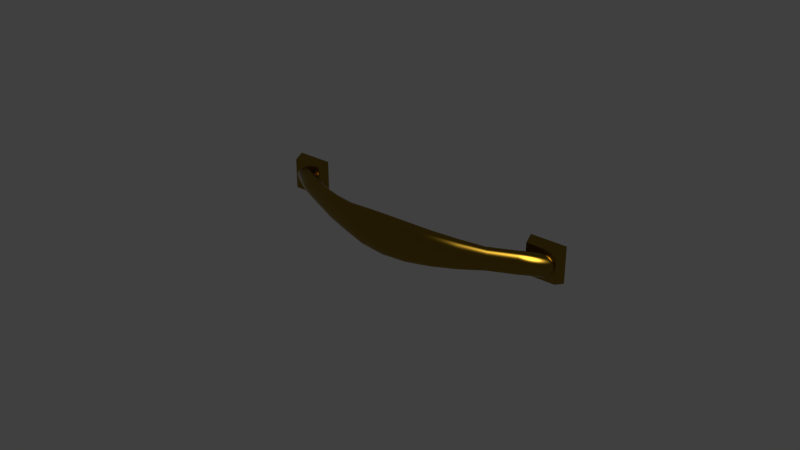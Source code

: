 # Source: 110.93.461.blend  (saved by Blender 2.78.0; exported with 4.5.12 LTS)
import bpy
from mathutils import Matrix  # noqa: F401  (used for matrix-valued properties, if any)

bpy.ops.wm.read_factory_settings(use_empty=True)
scene = bpy.context.scene
scene.name = 'Scene'

# ---- collections
col_collection_1 = bpy.data.collections.new('Collection 1'); scene.collection.children.link(col_collection_1)

# ---- materials (node trees are filled in below, after node groups)
mat_antique_satin_brass = bpy.data.materials.new('Antique Satin Brass')
mat_antique_satin_brass.alpha_threshold = 0.0
mat_antique_satin_brass.diffuse_color = (0.2582, 0.2582, 0.016, 1.0)
mat_antique_satin_brass.roughness = 0.5
mat_antique_satin_brass.line_color = (0.0, 0.0, 0.0, 1.0)

# ---- node groups
ng_specularreflexion = bpy.data.node_groups.new('SpecularReflexion', 'ShaderNodeTree')
_s = ng_specularreflexion.interface.new_socket(name='Shader', in_out='OUTPUT', socket_type='NodeSocketShader')
_s = ng_specularreflexion.interface.new_socket(name='Shader', in_out='INPUT', socket_type='NodeSocketShader')
_s = ng_specularreflexion.interface.new_socket(name='Fac', in_out='INPUT', socket_type='NodeSocketFloat')
_s.default_value = 0.03
_s.min_value = 0.0
_s.max_value = 1.0
_s = ng_specularreflexion.interface.new_socket(name='ColorSpec', in_out='INPUT', socket_type='NodeSocketColor')
_s.default_value = (0.8, 0.8, 0.8, 1.0)
_s = ng_specularreflexion.interface.new_socket(name='RoughReflex', in_out='INPUT', socket_type='NodeSocketFloat')
_s.default_value = 0.01
_s.min_value = 0.0
_s.max_value = 1.0
_N = ng_specularreflexion.nodes; _L = ng_specularreflexion.links
n0 = _N.new('ShaderNodeBsdfAnisotropic'); n0.name = 'Glossy BSDF.002'; n0.location = (-104, -59)
n0.width = 175
n0.distribution = 'BECKMANN'
n1 = _N.new('ShaderNodeMixShader'); n1.name = 'Mix Shader.001'; n1.location = (101, 59)
n1.width = 128
n2 = _N.new('NodeGroupOutput'); n2.name = 'Group Output'; n2.location = (299, 48)
n2.width = 118
n3 = _N.new('NodeGroupInput'); n3.name = 'Group Input'; n3.location = (-322, 47)
n4 = _N.new('ShaderNodeMath'); n4.name = 'Math'; n4.location = (0, 0)
n4.operation = 'POWER'
_L.new(n1.outputs[0], n2.inputs[0])
_L.new(n0.outputs[0], n1.inputs[2])
_L.new(n3.outputs[0], n1.inputs[1])
_L.new(n3.outputs[2], n0.inputs[0])
_L.new(n3.outputs[1], n1.inputs[0])
_L.new(n3.outputs[3], n4.inputs[0])
_L.new(n4.outputs[0], n0.inputs[1])
n2.is_active_output = True
ng_contrastglossy = bpy.data.node_groups.new('ContrastGlossy', 'ShaderNodeTree')
_s = ng_contrastglossy.interface.new_socket(name='Shader', in_out='OUTPUT', socket_type='NodeSocketShader')
_s = ng_contrastglossy.interface.new_socket(name='MixFactor', in_out='INPUT', socket_type='NodeSocketFloat')
_s.default_value = 0.5
_s.min_value = 0.0
_s.max_value = 1.0
_s = ng_contrastglossy.interface.new_socket(name='BaseColor', in_out='INPUT', socket_type='NodeSocketColor')
_s.default_value = (0.5, 0.5, 0.5, 1.0)
_N = ng_contrastglossy.nodes; _L = ng_contrastglossy.links
n0 = _N.new('ShaderNodeMath'); n0.name = 'Add'; n0.location = (-15, 244)
n0.width = 130
n0.inputs[0].default_value = 0.1
n1 = _N.new('ShaderNodeBsdfAnisotropic'); n1.name = 'Glossy BSDF'; n1.location = (212, 75)
n1.width = 167
n1.distribution = 'BECKMANN'
n2 = _N.new('ShaderNodeMath'); n2.name = 'Add.001'; n2.location = (-174, 244)
n2.width = 128
n2.operation = 'MULTIPLY'
n2.inputs[1].default_value = 0.2
n3 = _N.new('ShaderNodeBrightContrast'); n3.name = 'Bright/Contrast'; n3.location = (-249, -22)
n3.inputs[1].default_value = -0.2
n4 = _N.new('ShaderNodeBrightContrast'); n4.name = 'Bright/Contrast.001'; n4.location = (-249, -142)
n4.width = 142
n4.inputs[1].default_value = 0.5
n5 = _N.new('ShaderNodeFresnel'); n5.name = 'Fresnel'; n5.location = (-415, 217)
n5.width = 150
n5.inputs[0].default_value = 2.0
n6 = _N.new('NodeGroupOutput'); n6.name = 'Group Output'; n6.location = (596, 139)
n7 = _N.new('ShaderNodeMix'); n7.name = 'Mix.001'; n7.location = (21, -123)
n7.width = 100
n7.data_type = 'RGBA'
n8 = _N.new('ShaderNodeMix'); n8.name = 'Mix'; n8.location = (21, 61)
n8.width = 100
n8.data_type = 'RGBA'
n9 = _N.new('ShaderNodeBsdfAnisotropic'); n9.name = 'Glossy BSDF.001'; n9.location = (214, -95)
n9.width = 165
n9.distribution = 'BECKMANN'
n10 = _N.new('ShaderNodeMixShader'); n10.name = 'Mix Shader'; n10.location = (431, 155)
n10.width = 131
n11 = _N.new('NodeGroupInput'); n11.name = 'Group Input'; n11.location = (-713, 79)
n12 = _N.new('ShaderNodeMath'); n12.name = 'Math'; n12.location = (0, 0)
n12.operation = 'POWER'
n13 = _N.new('ShaderNodeMath'); n13.name = 'Math.001'; n13.location = (0, 0)
n13.operation = 'POWER'
_L.new(n1.outputs[0], n10.inputs[1])
_L.new(n3.outputs[0], n8.inputs[6])
_L.new(n10.outputs[0], n6.inputs[0])
_L.new(n11.outputs[0], n10.inputs[0])
_L.new(n8.outputs[2], n1.inputs[0])
_L.new(n7.outputs[2], n9.inputs[0])
_L.new(n4.outputs[0], n7.inputs[7])
_L.new(n3.outputs[0], n7.inputs[6])
_L.new(n2.outputs[0], n0.inputs[1])
_L.new(n5.outputs[0], n8.inputs[0])
_L.new(n5.outputs[0], n7.inputs[0])
_L.new(n5.outputs[0], n2.inputs[0])
_L.new(n9.outputs[0], n10.inputs[2])
_L.new(n11.outputs[1], n3.inputs[0])
_L.new(n11.outputs[1], n4.inputs[0])
_L.new(n11.outputs[1], n8.inputs[7])
_L.new(n0.outputs[0], n12.inputs[0])
_L.new(n12.outputs[0], n1.inputs[1])
_L.new(n0.outputs[0], n13.inputs[0])
_L.new(n13.outputs[0], n9.inputs[1])
n6.is_active_output = True

# ---- material node trees
mat_antique_satin_brass.use_nodes = True; mat_antique_satin_brass.node_tree.nodes.clear()
_N = mat_antique_satin_brass.node_tree.nodes; _L = mat_antique_satin_brass.node_tree.links
n0 = _N.new('ShaderNodeOutputMaterial'); n0.name = 'Material Output'; n0.location = (325, 69)
n0.width = 147
n1 = _N.new('ShaderNodeLayerWeight'); n1.name = 'Layer Weight'; n1.location = (-305, 45)
n1.width = 150
n2 = _N.new('ShaderNodeFresnel'); n2.name = 'Fresnel'; n2.location = (-461, 39)
n2.width = 135
n2.inputs[0].default_value = 1.45
n3 = _N.new('ShaderNodeGroup'); n3.name = 'NodeGroup'; n3.location = (102, 75)
n3.width = 188
n3.node_tree = ng_specularreflexion
n3.inputs[1].default_value = 0.05
n3.inputs[2].default_value = (0.8, 0.7851, 0.08124, 1.0)
n3.inputs[3].default_value = 0.08
n4 = _N.new('ShaderNodeGroup'); n4.name = 'NodeGroup.001'; n4.location = (-114, 31)
n4.width = 179
n4.node_tree = ng_contrastglossy
n5 = _N.new('ShaderNodeRGB'); n5.name = 'RGB'; n5.location = (-311, -81)
n5.outputs[0].default_value = (0.448, 0.3306, 0.1313, 1.0)
_L.new(n3.outputs[0], n0.inputs[0])
_L.new(n4.outputs[0], n3.inputs[0])
_L.new(n2.outputs[0], n1.inputs[0])
_L.new(n1.outputs[1], n4.inputs[0])
_L.new(n5.outputs[0], n4.inputs[1])
n0.is_active_output = True

# ---- world
world_world = bpy.data.worlds.new('World'); scene.world = world_world
world_world.color = (0.05088, 0.05088, 0.05088)
world_world.use_sun_shadow = False
world_world.sun_shadow_jitter_overblur = 0.0
world_world.cycles.sampling_method = 'NONE'
world_world.cycles.sample_map_resolution = 256

# ---- meshes
me_mesh = bpy.data.meshes.new('Mesh')
me_mesh.from_pydata([(-0.0762, -0.01148, -2.919e-10), (-0.06371, -0.02125, -1.847e-08), (-0.06369, -0.02122, 0.0008614), (-0.07617, -0.01145, 0.0008614), (-0.07617, -0.01145, -0.0008614), (-0.06369, -0.02122, -0.0008615), (-0.05115, -0.02988, -3.343e-08), (-0.05113, -0.02985, 0.0008614), (-0.07615, -0.01143, 0.001023), (-0.06361, -0.02113, 0.001688), (-0.07599, -0.01143, 0.001688), (-0.07599, -0.01143, -0.001688), (-0.06361, -0.02113, -0.001688), (-0.07615, -0.01143, -0.001023), (-0.05113, -0.02985, -0.0008615), (-0.03884, -0.03763, -4.646e-08), (-0.03882, -0.03759, 0.001007), (-0.05106, -0.02976, 0.001688), (-0.06348, -0.02099, 0.002471), (-0.07568, -0.01143, 0.002471), (-0.07568, -0.01143, -0.002471), (-0.06348, -0.02099, -0.002471), (-0.05106, -0.02976, -0.001688), (-0.03882, -0.03759, -0.001007), (-0.02622, -0.04369, -5.634e-08), (-0.0262, -0.04364, 0.001154), (-0.03875, -0.03747, 0.001972), (-0.05095, -0.02961, 0.002471), (-0.06331, -0.0208, 0.003204), (-0.07525, -0.01143, 0.003205), (-0.07525, -0.01143, -0.003205), (-0.06331, -0.0208, -0.003205), (-0.05095, -0.02961, -0.002471), (-0.03875, -0.03747, -0.001973), (-0.0262, -0.04364, -0.001154), (-0.01338, -0.0485, -6.421e-08), (-0.01337, -0.04843, 0.001423), (-0.02615, -0.0435, 0.00226), (-0.03865, -0.03729, 0.002888), (-0.0508, -0.02941, 0.003204), (-0.0631, -0.02057, 0.00388), (-0.07472, -0.01143, 0.00388), (-0.07472, -0.01143, -0.00388), (-0.0631, -0.02057, -0.00388), (-0.0508, -0.02941, -0.003205), (-0.03865, -0.03729, -0.002888), (-0.02615, -0.0435, -0.00226), (-0.01337, -0.04843, -0.001424), (8.006e-09, -0.05027, -6.71e-08), (8.154e-09, -0.0502, 0.00153), (-0.01333, -0.04825, 0.002789), (-0.02607, -0.04328, 0.003309), (-0.03851, -0.03704, 0.003745), (-0.05062, -0.02916, 0.00388), (-0.06285, -0.02029, 0.00449), (-0.0741, -0.01143, 0.00449), (-0.0741, -0.01143, -0.00449), (-0.06285, -0.02029, -0.00449), (-0.05062, -0.02916, -0.00388), (-0.03851, -0.03704, -0.003745), (-0.02607, -0.04328, -0.003309), (-0.01333, -0.04825, -0.002789), (8.085e-09, -0.0502, -0.00153), (0.01343, -0.04881, -6.495e-08), (0.01342, -0.04874, 0.001488), (8.288e-09, -0.05, 0.002997), (-0.01328, -0.04796, 0.004084), (-0.02596, -0.04298, 0.004291), (-0.03834, -0.03674, 0.004534), (-0.0504, -0.02887, 0.00449), (-0.06256, -0.01998, 0.005027), (-0.07339, -0.01144, 0.005027), (-0.07339, -0.01144, -0.005027), (-0.06256, -0.01998, -0.005027), (-0.0504, -0.02887, -0.00449), (-0.02596, -0.04298, -0.004291), (-0.01328, -0.04796, -0.004084), (7.791e-09, -0.05, -0.002997), (0.01342, -0.04874, -0.001489), (0.0265, -0.04445, -5.809e-08), (0.02648, -0.0444, 0.001322), (0.01339, -0.04855, 0.002916), (8.166e-09, -0.04968, 0.004389), (-0.01321, -0.04756, 0.005295), (-0.02582, -0.04261, 0.005196), (-0.03814, -0.03637, 0.005247), (-0.05016, -0.02854, 0.005027), (-0.06224, -0.01964, 0.005483), (-0.07261, -0.01144, 0.005483), (-0.07261, -0.01144, -0.005483), (-0.06224, -0.01964, -0.005483), (-0.05016, -0.02854, -0.005027), (-0.03834, -0.03674, -0.004535), (-0.01321, -0.04756, -0.005296), (7.606e-09, -0.04968, -0.004389), (0.01339, -0.04855, -0.002916), (0.02648, -0.0444, -0.001322), (0.03908, -0.03807, -4.757e-08), (0.03906, -0.03802, 0.00111), (0.02642, -0.04424, 0.00259), (0.01333, -0.04825, 0.00427), (8.031e-09, -0.04924, 0.005691), (-0.01312, -0.04707, 0.006411), (-0.02566, -0.04217, 0.006012), (-0.03791, -0.03596, 0.005875), (-0.04989, -0.02817, 0.005483), (-0.0619, -0.01926, 0.005851), (-0.07175, -0.01145, 0.005851), (-0.07175, -0.01145, -0.005851), (-0.0619, -0.01926, -0.005851), (-0.04989, -0.02817, -0.005483), (-0.03814, -0.03637, -0.005247), (-0.02582, -0.04261, -0.005196), (-0.01312, -0.04707, -0.006412), (7.411e-09, -0.04924, -0.005691), (0.01333, -0.04825, -0.00427), (0.02642, -0.04424, -0.00259), (0.03906, -0.03802, -0.00111), (0.05115, -0.02988, -3.364e-08), (0.05113, -0.02985, 0.0008614), (0.03899, -0.0379, 0.002174), (0.02633, -0.04398, 0.003792), (0.01326, -0.04783, 0.005537), (8.033e-09, -0.0487, 0.00689), (-0.01302, -0.0465, 0.007419), (-0.02547, -0.04167, 0.006731), (-0.03765, -0.0355, 0.006408), (-0.04959, -0.02777, 0.005851), (-0.06154, -0.01886, 0.006123), (-0.07084, -0.01146, 0.006123), (-0.07084, -0.01146, -0.006123), (-0.06154, -0.01886, -0.006123), (-0.04959, -0.02777, -0.005851), (-0.03791, -0.03596, -0.005875), (-0.02566, -0.04217, -0.006012), (7.54e-09, -0.0487, -0.00689), (0.01326, -0.04783, -0.005537), (0.02633, -0.04398, -0.003793), (0.03899, -0.0379, -0.002174), (0.05113, -0.02985, -0.0008615), (0.06371, -0.02125, -1.871e-08), (0.06369, -0.02122, 0.0008614), (0.05106, -0.02976, 0.001688), (0.03887, -0.0377, 0.003183), (0.0262, -0.04364, 0.004918), (0.01317, -0.04732, 0.006704), (8.021e-09, -0.04807, 0.007973), (-0.0129, -0.04584, 0.008306), (-0.02527, -0.04112, 0.007342), (-0.03738, -0.035, 0.006838), (-0.04928, -0.02734, 0.006123), (-0.06115, -0.01844, 0.006292), (-0.06989, -0.01147, 0.006292), (-0.06989, -0.01147, -0.006292), (-0.06115, -0.01844, -0.006292), (-0.04928, -0.02734, -0.006123), (-0.03738, -0.035, -0.006838), (-0.03765, -0.0355, -0.006408), (-0.01302, -0.0465, -0.007419), (7.178e-09, -0.04807, -0.007974), (0.01317, -0.04732, -0.006704), (0.0262, -0.04364, -0.004918), (0.03887, -0.0377, -0.003184), (0.05106, -0.02976, -0.001688), (0.06369, -0.02122, -0.0008615), (0.0762, -0.01148, -5.633e-10), (0.07617, -0.01145, 0.0008614), (0.06361, -0.02113, 0.001688), (0.05095, -0.02961, 0.002471), (0.03872, -0.03742, 0.004128), (0.02604, -0.04321, 0.005954), (0.01306, -0.04672, 0.007758), (7.76e-09, -0.04735, 0.008927), (-0.01277, -0.04511, 0.00906), (-0.02505, -0.04051, 0.007835), (-0.03708, -0.03447, 0.007156), (-0.04894, -0.02689, 0.006292), (-0.06075, -0.018, 0.00635), (-0.06889, -0.01149, 0.00635), (-0.06889, -0.01149, -0.00635), (-0.06075, -0.018, -0.00635), (-0.04894, -0.02689, -0.006292), (-0.03708, -0.03447, -0.007156), (-0.02527, -0.04112, -0.007342), (-0.02547, -0.04167, -0.006731), (-0.0129, -0.04584, -0.008307), (7.054e-09, -0.04735, -0.008927), (0.01306, -0.04672, -0.007758), (0.02604, -0.04321, -0.005954), (0.03872, -0.03742, -0.004128), (0.05095, -0.02961, -0.002471), (0.06361, -0.02113, -0.001688), (0.07617, -0.01145, -0.0008614), (0.07599, -0.01143, 0.001688), (0.07615, -0.01143, 0.001023), (0.06348, -0.02099, 0.002471), (0.0508, -0.02941, 0.003204), (0.03853, -0.03709, 0.004998), (0.02586, -0.04271, 0.00689), (0.01293, -0.04603, 0.008685), (7.968e-09, -0.04656, 0.009737), (-0.01263, -0.04433, 0.009668), (-0.02481, -0.03986, 0.0082), (-0.03677, -0.03391, 0.007354), (-0.0486, -0.02642, 0.00635), (-0.06034, -0.01756, 0.006292), (-0.06789, -0.01151, 0.006292), (-0.06789, -0.01151, -0.006292), (-0.06034, -0.01756, -0.006292), (-0.0486, -0.02642, -0.00635), (-0.03677, -0.03391, -0.007354), (-0.02481, -0.03986, -0.0082), (-0.02505, -0.04051, -0.007835), (-0.01277, -0.04511, -0.00906), (6.925e-09, -0.04656, -0.009737), (0.01293, -0.04603, -0.008685), (0.02586, -0.04271, -0.00689), (0.0508, -0.02941, -0.003205), (0.06348, -0.02099, -0.002471), (0.07615, -0.01143, -0.001023), (0.07599, -0.01143, -0.001688), (0.07568, -0.01143, 0.002471), (0.06331, -0.0208, 0.003204), (0.05062, -0.02916, 0.00388), (0.03831, -0.03669, 0.005784), (0.02564, -0.04214, 0.007714), (0.0128, -0.04527, 0.009474), (7.533e-09, -0.04569, 0.01039), (-0.01248, -0.04348, 0.01012), (-0.02456, -0.03918, 0.008426), (-0.03645, -0.03332, 0.007421), (-0.04825, -0.02595, 0.006292), (-0.05996, -0.01714, 0.006123), (-0.06693, -0.01153, 0.006123), (-0.06693, -0.01153, -0.006123), (-0.05996, -0.01714, -0.006123), (-0.04825, -0.02595, -0.006292), (-0.03645, -0.03332, -0.007421), (-0.02456, -0.03918, -0.008426), (-0.01248, -0.04348, -0.01012), (-0.01263, -0.04433, -0.009669), (6.46e-09, -0.04569, -0.01039), (0.0128, -0.04527, -0.009474), (0.03853, -0.03709, -0.004998), (0.06331, -0.0208, -0.003205), (0.07568, -0.01143, -0.002471), (0.07525, -0.01143, 0.003205), (0.0631, -0.02057, 0.00388), (0.0504, -0.02887, 0.00449), (0.03806, -0.03623, 0.006475), (0.02541, -0.04151, 0.008414), (0.01265, -0.04445, 0.01011), (7.57e-09, -0.04477, 0.01087), (-0.01232, -0.04259, 0.0104), (-0.0243, -0.03846, 0.008503), (-0.03612, -0.03273, 0.007354), (-0.04792, -0.0255, 0.006123), (-0.05959, -0.01674, 0.005851), (-0.06602, -0.01156, 0.005851), (-0.06602, -0.01156, -0.005851), (-0.05959, -0.01674, -0.005851), (-0.04792, -0.0255, -0.006123), (-0.03612, -0.03273, -0.007354), (-0.0243, -0.03846, -0.008503), (-0.01232, -0.04259, -0.0104), (6.475e-09, -0.04477, -0.01087), (0.01265, -0.04445, -0.01011), (0.02541, -0.04151, -0.008414), (0.02564, -0.04214, -0.007714), (0.03831, -0.03669, -0.005784), (0.05062, -0.02916, -0.00388), (0.0631, -0.02057, -0.00388), (0.07525, -0.01143, -0.003205), (0.07472, -0.01143, 0.00388), (0.06285, -0.02029, 0.00449), (0.05016, -0.02854, 0.005027), (0.03778, -0.03572, 0.007063), (0.02516, -0.04081, 0.008979), (0.01249, -0.04357, 0.01058), (7.236e-09, -0.04379, 0.01117), (-0.01215, -0.04167, 0.01049), (-0.02404, -0.03775, 0.008426), (-0.03581, -0.03217, 0.007156), (-0.0476, -0.02508, 0.005851), (-0.05925, -0.01637, 0.005483), (-0.06516, -0.01158, 0.005483), (-0.06516, -0.01158, -0.005483), (-0.05925, -0.01637, -0.005483), (-0.0476, -0.02508, -0.005851), (-0.03581, -0.03217, -0.007156), (-0.02404, -0.03775, -0.008426), (-0.01215, -0.04167, -0.01049), (6.248e-09, -0.04379, -0.01117), (0.01249, -0.04357, -0.01058), (0.02516, -0.04081, -0.008979), (0.03806, -0.03623, -0.006475), (0.0504, -0.02887, -0.00449), (0.06285, -0.02029, -0.00449), (0.07472, -0.01143, -0.00388), (0.0741, -0.01143, 0.00449), (0.06256, -0.01998, 0.005027), (0.04989, -0.02817, 0.005483), (0.03747, -0.03517, 0.007537), (0.02488, -0.04007, 0.009397), (0.01232, -0.04264, 0.01087), (7.014e-09, -0.04278, 0.01128), (-0.01198, -0.04074, 0.0104), (-0.02379, -0.03706, 0.0082), (-0.03552, -0.03164, 0.006838), (-0.04731, -0.02468, 0.005483), (-0.05893, -0.01602, 0.005027), (-0.06438, -0.01161, 0.005027), (-0.06438, -0.01161, -0.005027), (-0.05893, -0.01602, -0.005027), (-0.04731, -0.02468, -0.005483), (-0.03552, -0.03164, -0.006838), (-0.02379, -0.03706, -0.0082), (-0.01198, -0.04074, -0.0104), (6.021e-09, -0.04278, -0.01128), (0.01232, -0.04264, -0.01087), (0.02488, -0.04007, -0.009397), (0.03778, -0.03572, -0.007063), (0.05016, -0.02854, -0.005027), (0.06256, -0.01998, -0.005027), (0.0741, -0.01143, -0.00449), (0.07339, -0.01144, 0.005027), (0.06224, -0.01964, 0.005483), (0.04959, -0.02777, 0.005851), (0.03715, -0.03459, 0.007888), (0.0246, -0.03928, 0.009656), (0.01215, -0.04167, 0.01097), (6.787e-09, -0.04176, 0.01117), (-0.01182, -0.03985, 0.01012), (-0.02355, -0.03641, 0.007835), (-0.03524, -0.03114, 0.006408), (-0.04704, -0.02431, 0.005027), (-0.05865, -0.01572, 0.00449), (-0.06367, -0.01163, 0.00449), (-0.06367, -0.01163, -0.00449), (-0.05865, -0.01572, -0.00449), (-0.04704, -0.02431, -0.005027), (-0.02355, -0.03641, -0.007835), (-0.01182, -0.03985, -0.01012), (5.799e-09, -0.04176, -0.01117), (0.01215, -0.04167, -0.01097), (0.0246, -0.03928, -0.009656), (0.03715, -0.03459, -0.007888), (0.03747, -0.03517, -0.007537), (0.04989, -0.02817, -0.005483), (0.06224, -0.01964, -0.005483), (0.07339, -0.01144, -0.005027), (0.07261, -0.01144, 0.005483), (0.0619, -0.01926, 0.005851), (0.04928, -0.02734, 0.006123), (0.03681, -0.03397, 0.008105), (0.0243, -0.03846, 0.009745), (0.01198, -0.0407, 0.01087), (6.56e-09, -0.04079, 0.01087), (-0.01167, -0.03901, 0.009668), (-0.02333, -0.0358, 0.007342), (-0.03499, -0.03068, 0.005875), (-0.04679, -0.02398, 0.00449), (-0.0584, -0.01544, 0.00388), (-0.06305, -0.01166, 0.00388), (-0.06305, -0.01166, -0.00388), (-0.0584, -0.01544, -0.00388), (-0.03524, -0.03114, -0.006408), (-0.01167, -0.03901, -0.009669), (5.465e-09, -0.04079, -0.01087), (0.01198, -0.0407, -0.01087), (0.0243, -0.03846, -0.009745), (0.03681, -0.03397, -0.008105), (0.04928, -0.02734, -0.006123), (0.04959, -0.02777, -0.005851), (0.0619, -0.01926, -0.005851), (0.07261, -0.01144, -0.005483), (0.07175, -0.01145, 0.005851), (0.06154, -0.01886, 0.006123), (0.04894, -0.02689, 0.006292), (0.03645, -0.03332, 0.00818), (0.024, -0.03764, 0.009656), (0.01181, -0.03977, 0.01058), (6.575e-09, -0.03986, 0.01039), (-0.01153, -0.03822, 0.00906), (-0.02312, -0.03524, 0.006731), (-0.03476, -0.03026, 0.005247), (-0.04658, -0.02369, 0.00388), (-0.05818, -0.01521, 0.003204), (-0.06252, -0.01168, 0.003205), (-0.06252, -0.01168, -0.003205), (-0.05818, -0.01521, -0.003205), (-0.04679, -0.02398, -0.00449), (-0.03499, -0.03068, -0.005875), (-0.02333, -0.0358, -0.007342), (-0.01153, -0.03822, -0.00906), (5.502e-09, -0.03986, -0.01039), (0.01181, -0.03977, -0.01058), (0.024, -0.03764, -0.009656), (0.03645, -0.03332, -0.00818), (0.04894, -0.02689, -0.006292), (0.06154, -0.01886, -0.006123), (0.07175, -0.01145, -0.005851), (0.07084, -0.01146, 0.006123), (0.06115, -0.01844, 0.006292), (0.0486, -0.02642, 0.00635), (0.03609, -0.03267, 0.008105), (0.02371, -0.03686, 0.009397), (0.01165, -0.03889, 0.01011), (6.11e-09, -0.039, 0.009737), (-0.0114, -0.03749, 0.008306), (-0.02294, -0.03473, 0.006012), (-0.03456, -0.0299, 0.004534), (-0.04639, -0.02345, 0.003204), (-0.05801, -0.01503, 0.002471), (-0.06209, -0.01169, 0.002471), (-0.06209, -0.01169, -0.002471), (-0.05801, -0.01503, -0.002471), (-0.04658, -0.02369, -0.00388), (-0.02312, -0.03524, -0.006731), (5.067e-09, -0.039, -0.009737), (0.01165, -0.03889, -0.01011), (0.02371, -0.03686, -0.009397), (0.03609, -0.03267, -0.008105), (0.0486, -0.02642, -0.00635), (0.06115, -0.01844, -0.006292), (0.07084, -0.01146, -0.006123), (0.06989, -0.01147, 0.006292), (0.06075, -0.018, 0.00635), (0.04825, -0.02595, 0.006292), (0.03575, -0.03205, 0.007888), (0.02344, -0.03611, 0.008979), (0.0115, -0.03806, 0.009474), (5.98e-09, -0.0382, 0.008927), (-0.01128, -0.03683, 0.007419), (-0.02278, -0.03428, 0.005196), (-0.03438, -0.02959, 0.003745), (-0.04624, -0.02325, 0.002471), (-0.05788, -0.01489, 0.001688), (-0.06178, -0.01171, 0.001688), (-0.06178, -0.01171, -0.001688), (-0.05788, -0.01489, -0.001688), (-0.04624, -0.02325, -0.002471), (-0.04639, -0.02345, -0.003205), (-0.03476, -0.03026, -0.005247), (-0.0114, -0.03749, -0.008306), (5.275e-09, -0.0382, -0.008927), (0.0115, -0.03806, -0.009474), (0.02344, -0.03611, -0.008979), (0.03575, -0.03205, -0.007888), (0.04825, -0.02595, -0.006292), (0.06075, -0.018, -0.00635), (0.06989, -0.01147, -0.006292), (0.06889, -0.01149, 0.00635), (0.06034, -0.01756, 0.006292), (0.04792, -0.0255, 0.006123), (0.03542, -0.03146, 0.007537), (0.02319, -0.03541, 0.008414), (0.01137, -0.0373, 0.008685), (5.856e-09, -0.03748, 0.007973), (-0.01118, -0.03626, 0.006411), (-0.02264, -0.0339, 0.004291), (-0.03425, -0.02934, 0.002888), (-0.04613, -0.0231, 0.001688), (-0.05781, -0.0148, 0.0008614), (-0.06158, -0.01172, 0.0008614), (-0.06158, -0.01172, -0.0008614), (-0.05781, -0.0148, -0.0008614), (-0.04613, -0.0231, -0.001688), (-0.03438, -0.02959, -0.003745), (-0.03456, -0.0299, -0.004535), (-0.02294, -0.03473, -0.006012), (-0.01128, -0.03683, -0.007419), (5.013e-09, -0.03748, -0.007974), (0.01137, -0.0373, -0.008685), (0.02319, -0.03541, -0.008414), (0.03542, -0.03146, -0.007537), (0.04792, -0.0255, -0.006123), (0.06034, -0.01756, -0.006292), (0.06889, -0.01149, -0.00635), (0.06789, -0.01151, 0.006292), (0.05996, -0.01714, 0.006123), (0.0476, -0.02508, 0.005851), (0.03512, -0.03091, 0.007063), (0.02295, -0.03477, 0.007714), (0.01124, -0.03661, 0.007758), (5.495e-09, -0.03685, 0.00689), (-0.01109, -0.03576, 0.005295), (-0.02253, -0.0336, 0.003309), (-0.03414, -0.02916, 0.001972), (-0.04607, -0.02301, 0.0008614), (-0.05778, -0.01477, -5.205e-09), (-0.06151, -0.01172, 2.207e-10), (-0.04607, -0.02301, -0.0008615), (-0.03414, -0.02916, -0.001973), (-0.03425, -0.02934, -0.002888), (-0.01118, -0.03626, -0.006412), (5.002e-09, -0.03685, -0.00689), (0.01124, -0.03661, -0.007758), (0.0476, -0.02508, -0.005851), (0.05996, -0.01714, -0.006123), (0.06789, -0.01151, -0.006292), (0.06693, -0.01153, 0.006123), (0.05959, -0.01674, 0.005851), (0.04731, -0.02468, 0.005483), (0.03484, -0.03041, 0.006475), (0.02274, -0.03419, 0.00689), (0.01113, -0.03601, 0.006704), (5.624e-09, -0.03631, 0.005691), (-0.01102, -0.03537, 0.004084), (-0.02244, -0.03337, 0.00226), (-0.03408, -0.02904, 0.001007), (-0.04604, -0.02298, -1.915e-08), (-0.03408, -0.02904, -0.001007), (-0.02244, -0.03337, -0.00226), (-0.02253, -0.0336, -0.003309), (-0.02264, -0.0339, -0.004291), (-0.02278, -0.03428, -0.005196), (-0.01109, -0.03576, -0.005296), (5.004e-09, -0.03631, -0.005691), (0.01113, -0.03601, -0.006704), (0.02295, -0.03477, -0.007714), (0.03512, -0.03091, -0.007063), (0.05959, -0.01674, -0.005851), (0.06693, -0.01153, -0.006123), (0.06602, -0.01156, 0.005851), (0.05925, -0.01637, 0.005483), (0.04704, -0.02431, 0.005027), (0.03459, -0.02995, 0.005784), (0.02255, -0.03367, 0.005954), (0.01104, -0.0355, 0.005537), (5.429e-09, -0.03588, 0.004389), (-0.01097, -0.03508, 0.002789), (-0.02239, -0.03323, 0.001154), (-0.03406, -0.029, -2.861e-08), (-0.02239, -0.03323, -0.001154), (-0.01097, -0.03508, -0.002789), (-0.01102, -0.03537, -0.004084), (4.869e-09, -0.03588, -0.004389), (0.01104, -0.0355, -0.005537), (0.02274, -0.03419, -0.00689), (0.04731, -0.02468, -0.005483), (0.05925, -0.01637, -0.005483), (0.06602, -0.01156, -0.005851), (0.06516, -0.01158, 0.005483), (0.05893, -0.01602, 0.005027), (0.04679, -0.02398, 0.00449), (0.03436, -0.02955, 0.004998), (0.0224, -0.03324, 0.004918), (0.01097, -0.03508, 0.00427), (5.244e-09, -0.03555, 0.002997), (-0.01093, -0.03489, 0.001424), (-0.02238, -0.03318, -3.474e-08), (-0.01093, -0.03489, -0.001424), (4.747e-09, -0.03555, -0.002997), (0.01097, -0.03508, -0.00427), (0.02255, -0.03367, -0.005954), (0.03484, -0.03041, -0.006475), (0.04704, -0.02431, -0.005027), (0.05893, -0.01602, -0.005027), (0.06516, -0.01158, -0.005483), (0.06438, -0.01161, 0.005027), (0.05865, -0.01572, 0.00449), (0.04658, -0.02369, 0.00388), (0.03417, -0.02921, 0.004128), (0.02227, -0.03289, 0.003792), (0.01091, -0.03477, 0.002916), (4.95e-09, -0.03536, 0.00153), (-0.01092, -0.03483, -3.656e-08), (4.88e-09, -0.03536, -0.00153), (0.01091, -0.03477, -0.002916), (0.02227, -0.03289, -0.003792), (0.0224, -0.03324, -0.004918), (0.03459, -0.02995, -0.005784), (0.04679, -0.02398, -0.00449), (0.06438, -0.01161, -0.005027), (0.06367, -0.01163, 0.00449), (0.0584, -0.01544, 0.00388), (0.04639, -0.02345, 0.003204), (0.03402, -0.02893, 0.003183), (0.02217, -0.03263, 0.00259), (0.01088, -0.03458, 0.001488), (5.029e-09, -0.03529, -3.694e-08), (0.01088, -0.03458, -0.001489), (0.02217, -0.03263, -0.00259), (0.03417, -0.02921, -0.004128), (0.03436, -0.02955, -0.004998), (0.05865, -0.01572, -0.00449), (0.06367, -0.01163, -0.00449), (0.06305, -0.01166, 0.00388), (0.05818, -0.01521, 0.003204), (0.04624, -0.02325, 0.002471), (0.03391, -0.02873, 0.002174), (0.02212, -0.03247, 0.001322), (0.01087, -0.03452, -3.584e-08), (0.02212, -0.03247, -0.001322), (0.03391, -0.02873, -0.002174), (0.03402, -0.02893, -0.003184), (0.04658, -0.02369, -0.00388), (0.0584, -0.01544, -0.00388), (0.06305, -0.01166, -0.00388), (0.06252, -0.01168, 0.003205), (0.05801, -0.01503, 0.002471), (0.04613, -0.0231, 0.001688), (0.03384, -0.0286, 0.00111), (0.0221, -0.03242, -3.3e-08), (0.03384, -0.0286, -0.00111), (0.04613, -0.0231, -0.001688), (0.04624, -0.02325, -0.002471), (0.04639, -0.02345, -0.003205), (0.05818, -0.01521, -0.003205), (0.06252, -0.01168, -0.003205), (0.06209, -0.01169, 0.002471), (0.05788, -0.01489, 0.001688), (0.04607, -0.02301, 0.0008614), (0.03381, -0.02856, -2.748e-08), (0.04607, -0.02301, -0.0008615), (0.05788, -0.01489, -0.001688), (0.05801, -0.01503, -0.002471), (0.06209, -0.01169, -0.002471), (0.06178, -0.01171, 0.001688), (0.05781, -0.0148, 0.0008614), (0.04604, -0.02298, -1.894e-08), (0.05781, -0.0148, -0.0008614), (0.06178, -0.01171, -0.001688), (0.06158, -0.01172, 0.0008614), (0.05778, -0.01477, -4.965e-09), (0.06158, -0.01172, -0.0008614), (0.06151, -0.01172, 4.704e-10), (0.0762, -0.005346, -5.633e-10), (0.07617, -0.005318, 0.0008614), (0.07617, -0.005318, -0.0008614), (0.07599, -0.005302, 0.001688), (0.07615, -0.005302, 0.001023), (0.07615, -0.005302, -0.001023), (0.07599, -0.005302, -0.001688), (0.07568, -0.005302, 0.002471), (0.07568, -0.005302, -0.002471), (0.07525, -0.005302, 0.003205), (0.07525, -0.005302, -0.003205), (0.07472, -0.005302, 0.00388), (0.07472, -0.005302, -0.00388), (0.0741, -0.005303, 0.00449), (0.0741, -0.005303, -0.00449), (0.07339, -0.005304, 0.005027), (0.07339, -0.005304, -0.005027), (0.07261, -0.005308, 0.005483), (0.07261, -0.005308, -0.005483), (0.07175, -0.005315, 0.005851), (0.07175, -0.005315, -0.005851), (0.07084, -0.005325, 0.006123), (0.07084, -0.005325, -0.006123), (0.06989, -0.005339, 0.006292), (0.06989, -0.005339, -0.006292), (0.06889, -0.005356, 0.00635), (0.06889, -0.005356, -0.00635), (0.06789, -0.005377, 0.006292), (0.06789, -0.005377, -0.006292), (0.06693, -0.0054, 0.006123), (0.06693, -0.0054, -0.006123), (0.06602, -0.005425, 0.005851), (0.06602, -0.005425, -0.005851), (0.06516, -0.00545, 0.005483), (0.06516, -0.00545, -0.005483), (0.06438, -0.005476, 0.005027), (0.06438, -0.005476, -0.005027), (0.06367, -0.005501, 0.00449), (0.06367, -0.005501, -0.00449), (0.06305, -0.005524, 0.00388), (0.06305, -0.005524, -0.00388), (0.06252, -0.005546, 0.003205), (0.06252, -0.005546, -0.003205), (0.06209, -0.005563, 0.002471), (0.06209, -0.005563, -0.002471), (0.06178, -0.005576, 0.001688), (0.06178, -0.005576, -0.001688), (0.06158, -0.005585, 0.0008614), (0.06158, -0.005585, -0.0008614), (0.06151, -0.005588, 4.704e-10), (-0.0762, -0.005347, -2.919e-10), (-0.07617, -0.005319, 0.0008614), (-0.07617, -0.005319, -0.0008614), (-0.07615, -0.005303, 0.001023), (-0.07599, -0.005303, 0.001688), (-0.07599, -0.005303, -0.001688), (-0.07615, -0.005303, -0.001023), (-0.07568, -0.005303, 0.002471), (-0.07568, -0.005303, -0.002471), (-0.07525, -0.005303, 0.003205), (-0.07525, -0.005303, -0.003205), (-0.07472, -0.005303, 0.00388), (-0.07472, -0.005303, -0.00388), (-0.0741, -0.005303, 0.00449), (-0.0741, -0.005303, -0.00449), (-0.07339, -0.005305, 0.005027), (-0.07339, -0.005305, -0.005027), (-0.07261, -0.005309, 0.005483), (-0.07261, -0.005309, -0.005483), (-0.07175, -0.005316, 0.005851), (-0.07175, -0.005316, -0.005851), (-0.07084, -0.005326, 0.006123), (-0.07084, -0.005326, -0.006123), (-0.06989, -0.00534, 0.006292), (-0.06989, -0.00534, -0.006292), (-0.06889, -0.005357, 0.00635), (-0.06889, -0.005357, -0.00635), (-0.06789, -0.005378, 0.006292), (-0.06789, -0.005378, -0.006292), (-0.06693, -0.005401, 0.006123), (-0.06693, -0.005401, -0.006123), (-0.06602, -0.005425, 0.005851), (-0.06602, -0.005425, -0.005851), (-0.06516, -0.005451, 0.005483), (-0.06516, -0.005451, -0.005483), (-0.06438, -0.005477, 0.005027), (-0.06438, -0.005477, -0.005027), (-0.06367, -0.005502, 0.00449), (-0.06367, -0.005502, -0.00449), (-0.06305, -0.005525, 0.00388), (-0.06305, -0.005525, -0.00388), (-0.06252, -0.005546, 0.003205), (-0.06252, -0.005546, -0.003205), (-0.06209, -0.005564, 0.002471), (-0.06209, -0.005564, -0.002471), (-0.06178, -0.005577, 0.001688), (-0.06178, -0.005577, -0.001688), (-0.06158, -0.005586, 0.0008614), (-0.06158, -0.005586, -0.0008614), (-0.06151, -0.005589, 2.207e-10), (0.06147, -0.008535, -0.008867), (0.06147, -0.008535, 0.008337), (0.06003, -3.943e-05, -0.01045), (0.06003, -3.943e-05, 0.009922), (0.07705, -0.008535, -0.008867), (0.07705, -0.008535, 0.008337), (0.07849, -3.943e-05, -0.01045), (0.07849, -3.943e-05, 0.009922), (-0.0788, -0.008535, -0.008867), (-0.0788, -0.008535, 0.008337), (-0.08024, -3.943e-05, -0.01045), (-0.08024, -3.943e-05, 0.009922), (-0.06322, -0.008535, -0.008867), (-0.06322, -0.008535, 0.008337), (-0.06178, -3.943e-05, -0.01045), (-0.06178, -3.943e-05, 0.009922)], [], [(0, 1, 2, 3), (4, 5, 1, 0), (1, 6, 7, 2), (8, 3, 2, 9, 10), (11, 12, 5, 4, 13), (5, 14, 6, 1), (6, 15, 16, 7), (2, 7, 17, 9), (10, 9, 18, 19), (20, 21, 12, 11), (12, 22, 14, 5), (14, 23, 15, 6), (15, 24, 25, 16), (7, 16, 26, 17), (9, 17, 27, 18), (19, 18, 28, 29), (30, 31, 21, 20), (21, 32, 22, 12), (22, 33, 23, 14), (23, 34, 24, 15), (24, 35, 36, 25), (16, 25, 37, 26), (17, 26, 38, 27), (18, 27, 39, 28), (29, 28, 40, 41), (42, 43, 31, 30), (31, 44, 32, 21), (32, 45, 33, 22), (33, 46, 34, 23), (34, 47, 35, 24), (35, 48, 49, 36), (25, 36, 50, 37), (26, 37, 51, 38), (27, 38, 52, 39), (28, 39, 53, 40), (41, 40, 54, 55), (56, 57, 43, 42), (43, 58, 44, 31), (44, 59, 45, 32), (45, 60, 46, 33), (46, 61, 47, 34), (47, 62, 48, 35), (48, 63, 64, 49), (36, 49, 65, 50), (37, 50, 66, 51), (38, 51, 67, 52), (52, 68, 53, 39), (40, 53, 69, 54), (55, 54, 70, 71), (72, 73, 57, 56), (57, 74, 58, 43), (44, 58, 92, 59), (59, 75, 60, 45), (60, 76, 61, 46), (61, 77, 62, 47), (62, 78, 63, 48), (63, 79, 80, 64), (49, 64, 81, 65), (50, 65, 82, 66), (51, 66, 83, 67), (67, 84, 68, 52), (68, 85, 69, 53), (54, 69, 86, 70), (71, 70, 87, 88), (89, 90, 73, 72), (73, 91, 74, 57), (58, 74, 111, 92), (59, 92, 112, 75), (75, 93, 76, 60), (76, 94, 77, 61), (77, 95, 78, 62), (78, 96, 79, 63), (79, 97, 98, 80), (64, 80, 99, 81), (65, 81, 100, 82), (66, 82, 101, 83), (67, 83, 102, 84), (84, 103, 85, 68), (85, 104, 86, 69), (70, 86, 105, 87), (88, 87, 106, 107), (108, 109, 90, 89), (90, 110, 91, 73), (74, 91, 133, 111), (112, 113, 93, 75), (93, 114, 94, 76), (94, 115, 95, 77), (95, 116, 96, 78), (96, 117, 97, 79), (97, 118, 119, 98), (80, 98, 120, 99), (81, 99, 121, 100), (82, 100, 122, 101), (83, 101, 123, 102), (102, 124, 103, 84), (104, 85, 103, 125), (104, 126, 105, 86), (87, 105, 127, 106), (107, 106, 128, 129), (130, 131, 109, 108), (109, 132, 110, 90), (91, 110, 157, 133), (92, 111, 134, 112), (112, 134, 158, 113), (113, 135, 114, 93), (114, 136, 115, 94), (115, 137, 116, 95), (116, 138, 117, 96), (117, 139, 118, 97), (118, 140, 141, 119), (98, 119, 142, 120), (99, 120, 143, 121), (100, 121, 144, 122), (101, 122, 145, 123), (102, 123, 146, 124), (124, 147, 125, 103), (125, 148, 126, 104), (105, 126, 149, 127), (106, 127, 150, 128), (129, 128, 151, 152), (153, 154, 131, 130), (131, 155, 132, 109), (132, 156, 157, 110), (111, 133, 184, 134), (158, 159, 135, 113), (135, 160, 136, 114), (136, 161, 137, 115), (137, 162, 138, 116), (138, 163, 139, 117), (139, 164, 140, 118), (140, 165, 166, 141), (119, 141, 167, 142), (120, 142, 168, 143), (143, 169, 144, 121), (122, 144, 170, 145), (123, 145, 171, 146), (124, 146, 172, 147), (125, 147, 173, 148), (148, 174, 149, 126), (127, 149, 175, 150), (128, 150, 176, 151), (152, 151, 177, 178), (179, 180, 154, 153), (154, 181, 155, 131), (155, 182, 156, 132), (157, 156, 212, 183), (133, 157, 183, 184), (134, 184, 185, 158), (185, 186, 159, 158), (159, 187, 160, 135), (160, 188, 161, 136), (161, 189, 162, 137), (162, 190, 163, 138), (163, 191, 164, 139), (164, 192, 165, 140), (193, 167, 141, 166, 194), (142, 167, 195, 168), (143, 168, 196, 169), (169, 197, 170, 144), (145, 170, 198, 171), (146, 171, 199, 172), (147, 172, 200, 173), (148, 173, 201, 174), (149, 174, 202, 175), (150, 175, 203, 176), (151, 176, 204, 177), (178, 177, 205, 206), (207, 208, 180, 179), (180, 209, 181, 154), (181, 210, 182, 155), (182, 211, 212, 156), (213, 214, 186, 185), (186, 215, 187, 159), (187, 216, 188, 160), (161, 188, 243, 189), (189, 217, 190, 162), (190, 218, 191, 163), (219, 192, 164, 191, 220), (221, 195, 167, 193), (168, 195, 222, 196), (196, 223, 197, 169), (197, 224, 198, 170), (198, 225, 199, 171), (172, 199, 226, 200), (173, 200, 227, 201), (174, 201, 228, 202), (175, 202, 229, 203), (176, 203, 230, 204), (177, 204, 231, 205), (206, 205, 232, 233), (234, 235, 208, 207), (208, 236, 209, 180), (209, 237, 210, 181), (210, 238, 211, 182), (211, 239, 240, 212), (212, 240, 213, 183), (183, 213, 185, 184), (240, 241, 214, 213), (214, 242, 215, 186), (187, 215, 268, 216), (188, 216, 269, 243), (189, 243, 270, 217), (217, 244, 218, 190), (220, 191, 218, 245), (246, 222, 195, 221), (196, 222, 247, 223), (223, 248, 224, 197), (224, 249, 225, 198), (199, 225, 250, 226), (200, 226, 251, 227), (201, 227, 252, 228), (202, 228, 253, 229), (203, 229, 254, 230), (204, 230, 255, 231), (205, 231, 256, 232), (233, 232, 257, 258), (259, 260, 235, 234), (235, 261, 236, 208), (236, 262, 237, 209), (237, 263, 238, 210), (238, 264, 239, 211), (239, 265, 241, 240), (241, 266, 242, 214), (242, 267, 268, 215), (270, 271, 244, 217), (245, 218, 244, 272), (273, 247, 222, 246), (223, 247, 274, 248), (248, 275, 249, 224), (249, 276, 250, 225), (226, 250, 277, 251), (227, 251, 278, 252), (228, 252, 279, 253), (229, 253, 280, 254), (230, 254, 281, 255), (231, 255, 282, 256), (232, 256, 283, 257), (258, 257, 284, 285), (286, 287, 260, 259), (260, 288, 261, 235), (261, 289, 262, 236), (262, 290, 263, 237), (263, 291, 264, 238), (264, 292, 265, 239), (265, 293, 266, 241), (266, 294, 267, 242), (296, 297, 271, 270), (272, 244, 271, 298), (299, 274, 247, 273), (248, 274, 300, 275), (275, 301, 276, 249), (276, 302, 277, 250), (251, 277, 303, 278), (252, 278, 304, 279), (253, 279, 305, 280), (254, 280, 306, 281), (255, 281, 307, 282), (256, 282, 308, 283), (257, 283, 309, 284), (285, 284, 310, 311), (312, 313, 287, 286), (287, 314, 288, 260), (288, 315, 289, 261), (289, 316, 290, 262), (290, 317, 291, 263), (291, 318, 292, 264), (292, 319, 293, 265), (293, 320, 294, 266), (267, 294, 347, 321), (321, 295, 268, 267), (295, 269, 216, 268), (296, 270, 243, 269), (322, 323, 297, 296), (298, 271, 297, 324), (325, 300, 274, 299), (275, 300, 326, 301), (276, 301, 327, 302), (277, 302, 328, 303), (278, 303, 329, 304), (279, 304, 330, 305), (280, 305, 331, 306), (281, 306, 332, 307), (282, 307, 333, 308), (308, 334, 309, 283), (284, 309, 335, 310), (311, 310, 336, 337), (338, 339, 313, 312), (313, 340, 314, 287), (288, 314, 366, 315), (315, 341, 316, 289), (316, 342, 317, 290), (317, 343, 318, 291), (318, 344, 319, 292), (319, 345, 320, 293), (320, 346, 347, 294), (295, 321, 348, 322), (269, 295, 322, 296), (348, 349, 323, 322), (324, 297, 323, 350), (351, 326, 300, 325), (301, 326, 352, 327), (302, 327, 353, 328), (303, 328, 354, 329), (304, 329, 355, 330), (305, 330, 356, 331), (306, 331, 357, 332), (307, 332, 358, 333), (333, 359, 334, 308), (334, 360, 335, 309), (335, 361, 336, 310), (337, 336, 362, 363), (364, 365, 339, 338), (313, 339, 391, 340), (314, 340, 392, 366), (315, 366, 393, 341), (341, 367, 342, 316), (342, 368, 343, 317), (343, 369, 344, 318), (344, 370, 345, 319), (345, 371, 346, 320), (346, 372, 373, 347), (347, 373, 348, 321), (373, 374, 349, 348), (350, 323, 349, 375), (376, 352, 326, 351), (327, 352, 377, 353), (328, 353, 378, 354), (329, 354, 379, 355), (330, 355, 380, 356), (331, 356, 381, 357), (332, 357, 382, 358), (333, 358, 383, 359), (359, 384, 360, 334), (360, 385, 361, 335), (361, 386, 362, 336), (363, 362, 387, 388), (389, 390, 365, 364), (339, 365, 417, 391), (393, 394, 367, 341), (367, 395, 368, 342), (368, 396, 369, 343), (369, 397, 370, 344), (370, 398, 371, 345), (371, 399, 372, 346), (372, 400, 374, 373), (375, 349, 374, 401), (402, 377, 352, 376), (353, 377, 403, 378), (354, 378, 404, 379), (355, 379, 405, 380), (356, 380, 406, 381), (357, 381, 407, 382), (358, 382, 408, 383), (383, 409, 384, 359), (384, 410, 385, 360), (385, 411, 386, 361), (362, 386, 412, 387), (388, 387, 413, 414), (415, 416, 390, 389), (365, 390, 442, 417), (340, 391, 443, 392), (366, 392, 418, 393), (393, 418, 444, 394), (394, 419, 395, 367), (395, 420, 396, 368), (396, 421, 397, 369), (397, 422, 398, 370), (398, 423, 399, 371), (399, 424, 400, 372), (401, 374, 400, 425), (426, 403, 377, 402), (378, 403, 427, 404), (379, 404, 428, 405), (380, 405, 429, 406), (381, 406, 430, 407), (382, 407, 431, 408), (383, 408, 432, 409), (409, 433, 410, 384), (410, 434, 411, 385), (411, 435, 412, 386), (387, 412, 436, 413), (414, 413, 437, 438), (439, 440, 416, 415), (416, 441, 442, 390), (391, 417, 469, 443), (444, 445, 419, 394), (419, 446, 420, 395), (420, 447, 421, 396), (421, 448, 422, 397), (422, 449, 423, 398), (423, 450, 424, 399), (425, 400, 424, 451), (452, 427, 403, 426), (404, 427, 453, 428), (405, 428, 454, 429), (406, 429, 455, 430), (407, 430, 456, 431), (408, 431, 457, 432), (409, 432, 458, 433), (433, 459, 434, 410), (434, 460, 435, 411), (435, 461, 436, 412), (413, 436, 462, 437), (438, 437, 463, 464), (465, 466, 440, 439), (440, 467, 441, 416), (442, 441, 494, 468), (417, 442, 468, 469), (392, 443, 470, 418), (418, 470, 471, 444), (471, 472, 445, 444), (445, 473, 446, 419), (446, 474, 447, 420), (447, 475, 448, 421), (448, 476, 449, 422), (449, 477, 450, 423), (451, 424, 450, 478), (479, 453, 427, 452), (428, 453, 480, 454), (429, 454, 481, 455), (455, 482, 456, 430), (456, 483, 457, 431), (432, 457, 484, 458), (433, 458, 485, 459), (459, 486, 460, 434), (460, 487, 461, 435), (436, 461, 488, 462), (437, 462, 489, 463), (464, 463, 490, 491), (491, 490, 466, 465), (466, 492, 467, 440), (467, 493, 494, 441), (443, 469, 516, 470), (495, 496, 472, 471), (472, 497, 473, 445), (446, 473, 520, 474), (447, 474, 521, 475), (475, 498, 476, 448), (476, 499, 477, 449), (478, 450, 477, 500), (501, 480, 453, 479), (454, 480, 502, 481), (481, 503, 482, 455), (482, 504, 483, 456), (483, 505, 484, 457), (458, 484, 506, 485), (459, 485, 507, 486), (460, 486, 508, 487), (461, 487, 509, 488), (462, 488, 510, 489), (463, 489, 511, 490), (490, 511, 492, 466), (492, 512, 493, 467), (493, 513, 514, 494), (468, 494, 514, 515), (469, 468, 515, 516), (470, 516, 495, 471), (517, 518, 496, 495), (496, 519, 497, 472), (473, 497, 539, 520), (475, 521, 540, 498), (498, 522, 499, 476), (500, 477, 499, 523), (524, 502, 480, 501), (481, 502, 525, 503), (503, 526, 504, 482), (504, 527, 505, 483), (505, 528, 506, 484), (485, 506, 529, 507), (486, 507, 530, 508), (487, 508, 531, 509), (488, 509, 532, 510), (489, 510, 533, 511), (511, 533, 512, 492), (512, 534, 513, 493), (513, 535, 536, 514), (516, 515, 517, 495), (536, 537, 518, 517), (518, 538, 519, 496), (497, 519, 555, 539), (474, 520, 556, 521), (540, 541, 522, 498), (523, 499, 522, 542), (543, 525, 502, 524), (503, 525, 544, 526), (526, 545, 527, 504), (527, 546, 528, 505), (528, 547, 529, 506), (507, 529, 548, 530), (508, 530, 549, 531), (509, 531, 550, 532), (510, 532, 551, 533), (533, 551, 534, 512), (534, 552, 535, 513), (535, 553, 537, 536), (514, 536, 517, 515), (537, 554, 538, 518), (519, 538, 571, 555), (520, 539, 572, 556), (521, 556, 557, 540), (557, 558, 541, 540), (542, 522, 541, 559), (560, 544, 525, 543), (544, 561, 545, 526), (545, 562, 546, 527), (546, 563, 547, 528), (529, 547, 564, 548), (530, 548, 565, 549), (531, 549, 566, 550), (532, 550, 567, 551), (551, 567, 552, 534), (552, 568, 553, 535), (553, 569, 554, 537), (554, 570, 571, 538), (539, 555, 585, 572), (557, 573, 586, 558), (559, 541, 558, 574), (575, 561, 544, 560), (561, 576, 562, 545), (562, 577, 563, 546), (563, 578, 564, 547), (548, 564, 579, 565), (549, 565, 580, 566), (550, 566, 581, 567), (567, 581, 568, 552), (568, 582, 569, 553), (569, 583, 570, 554), (571, 570, 596, 584), (555, 571, 584, 585), (556, 572, 573, 557), (574, 558, 586, 587), (588, 576, 561, 575), (562, 576, 589, 577), (577, 590, 578, 563), (564, 578, 591, 579), (565, 579, 592, 580), (566, 580, 593, 581), (581, 593, 582, 568), (582, 594, 583, 569), (583, 595, 596, 570), (572, 585, 597, 573), (573, 597, 598, 586), (587, 586, 598, 599), (600, 589, 576, 588), (577, 589, 601, 590), (578, 590, 602, 591), (579, 591, 603, 592), (580, 592, 604, 593), (593, 604, 594, 582), (594, 605, 595, 583), (595, 606, 607, 596), (584, 596, 607, 608), (585, 584, 608, 597), (599, 598, 609, 610), (611, 601, 589, 600), (590, 601, 612, 602), (591, 602, 613, 603), (592, 603, 614, 604), (604, 614, 605, 594), (605, 615, 606, 595), (606, 616, 617, 607), (608, 609, 598, 597), (610, 609, 617, 618), (619, 612, 601, 611), (602, 612, 620, 613), (603, 613, 621, 614), (614, 621, 615, 605), (615, 622, 616, 606), (618, 617, 616, 623), (607, 617, 609, 608), (624, 620, 612, 619), (613, 620, 625, 621), (621, 625, 622, 615), (623, 616, 622, 626), (627, 625, 620, 624), (626, 622, 625, 627), (618, 623, 674, 672), (194, 166, 629, 632), (543, 524, 659, 661), (273, 246, 637, 639), (425, 451, 652, 650), (624, 619, 673, 675), (193, 194, 632, 631), (542, 559, 662, 660), (452, 426, 651, 653), (623, 626, 676, 674), (350, 375, 646, 644), (560, 543, 661, 663), (627, 624, 675, 677), (376, 351, 645, 647), (559, 574, 664, 662), (272, 298, 640, 638), (626, 627, 677, 676), (192, 219, 633, 630), (575, 560, 663, 665), (299, 273, 639, 641), (451, 478, 654, 652), (219, 220, 634, 633), (574, 587, 666, 664), (479, 452, 653, 655), (221, 193, 631, 635), (375, 401, 648, 646), (588, 575, 665, 667), (402, 376, 647, 649), (587, 599, 668, 666), (298, 324, 642, 640), (600, 588, 667, 669), (325, 299, 641, 643), (478, 500, 656, 654), (220, 245, 636, 634), (599, 610, 670, 668), (166, 165, 628, 629), (501, 479, 655, 657), (246, 221, 635, 637), (401, 425, 650, 648), (611, 600, 669, 671), (500, 523, 658, 656), (426, 402, 649, 651), (610, 618, 672, 670), (324, 350, 644, 642), (524, 501, 657, 659), (619, 611, 671, 673), (165, 192, 630, 628), (351, 325, 643, 645), (523, 542, 660, 658), (245, 272, 638, 636), (337, 363, 717, 715), (72, 56, 692, 694), (3, 8, 681, 679), (364, 338, 716, 718), (71, 88, 695, 693), (258, 285, 711, 709), (8, 10, 682, 681), (178, 206, 705, 703), (89, 72, 694, 696), (286, 259, 710, 712), (438, 464, 725, 723), (13, 4, 680, 684), (207, 179, 704, 706), (88, 107, 697, 695), (465, 439, 724, 726), (11, 13, 684, 683), (363, 388, 719, 717), (108, 89, 696, 698), (10, 19, 685, 682), (389, 364, 718, 720), (107, 129, 699, 697), (285, 311, 713, 711), (20, 11, 683, 686), (130, 108, 698, 700), (312, 286, 712, 714), (464, 491, 727, 725), (19, 29, 687, 685), (206, 233, 707, 705), (129, 152, 701, 699), (491, 465, 726, 727), (30, 20, 686, 688), (234, 207, 706, 708), (388, 414, 721, 719), (153, 130, 700, 702), (29, 41, 689, 687), (415, 389, 720, 722), (311, 337, 715, 713), (42, 30, 688, 690), (152, 178, 703, 701), (338, 312, 714, 716), (41, 55, 691, 689), (233, 258, 709, 707), (179, 153, 702, 704), (56, 42, 690, 692), (259, 234, 708, 710), (414, 438, 723, 721), (0, 3, 679, 678), (55, 71, 693, 691), (439, 415, 722, 724), (4, 0, 678, 680), (728, 729, 731, 730), (730, 731, 735, 734), (734, 735, 733, 732), (732, 733, 729, 728), (730, 734, 732, 728), (735, 731, 729, 733), (736, 737, 739, 738), (738, 739, 743, 742), (742, 743, 741, 740), (740, 741, 737, 736), (738, 742, 740, 736), (743, 739, 737, 741)])
me_mesh.polygons.foreach_set('use_smooth', [1, 1, 1, 1, 1, 1, 1, 1, 1, 1, 1, 1, 1, 1, 1, 1, 1, 1, 1, 1, 1, 1, 1, 1, 1, 1, 1, 1, 1, 1, 1, 1, 1, 1, 1, 1, 1, 1, 1, 1, 1, 1, 1, 1, 1, 1, 1, 1, 1, 1, 1, 1, 1, 1, 1, 1, 1, 1, 1, 1, 1, 1, 1, 1, 1, 1, 1, 1, 1, 1, 1, 1, 1, 1, 1, 1, 1, 1, 1, 1, 1, 1, 1, 1, 1, 1, 1, 1, 1, 1, 1, 1, 1, 1, 1, 1, 1, 1, 1, 1, 1, 1, 1, 1, 1, 1, 1, 1, 1, 1, 1, 1, 1, 1, 1, 1, 1, 1, 1, 1, 1, 1, 1, 1, 1, 1, 1, 1, 1, 1, 1, 1, 1, 1, 1, 1, 1, 1, 1, 1, 1, 1, 1, 1, 1, 1, 1, 1, 1, 1, 1, 1, 1, 1, 1, 1, 1, 1, 1, 1, 1, 1, 1, 1, 1, 1, 1, 1, 1, 1, 1, 1, 1, 1, 1, 1, 1, 1, 1, 1, 1, 1, 1, 1, 1, 1, 1, 1, 1, 1, 1, 1, 1, 1, 1, 1, 1, 1, 1, 1, 1, 1, 1, 1, 1, 1, 1, 1, 1, 1, 1, 1, 1, 1, 1, 1, 1, 1, 1, 1, 1, 1, 1, 1, 1, 1, 1, 1, 1, 1, 1, 1, 1, 1, 1, 1, 1, 1, 1, 1, 1, 1, 1, 1, 1, 1, 1, 1, 1, 1, 1, 1, 1, 1, 1, 1, 1, 1, 1, 1, 1, 1, 1, 1, 1, 1, 1, 1, 1, 1, 1, 1, 1, 1, 1, 1, 1, 1, 1, 1, 1, 1, 1, 1, 1, 1, 1, 1, 1, 1, 1, 1, 1, 1, 1, 1, 1, 1, 1, 1, 1, 1, 1, 1, 1, 1, 1, 1, 1, 1, 1, 1, 1, 1, 1, 1, 1, 1, 1, 1, 1, 1, 1, 1, 1, 1, 1, 1, 1, 1, 1, 1, 1, 1, 1, 1, 1, 1, 1, 1, 1, 1, 1, 1, 1, 1, 1, 1, 1, 1, 1, 1, 1, 1, 1, 1, 1, 1, 1, 1, 1, 1, 1, 1, 1, 1, 1, 1, 1, 1, 1, 1, 1, 1, 1, 1, 1, 1, 1, 1, 1, 1, 1, 1, 1, 1, 1, 1, 1, 1, 1, 1, 1, 1, 1, 1, 1, 1, 1, 1, 1, 1, 1, 1, 1, 1, 1, 1, 1, 1, 1, 1, 1, 1, 1, 1, 1, 1, 1, 1, 1, 1, 1, 1, 1, 1, 1, 1, 1, 1, 1, 1, 1, 1, 1, 1, 1, 1, 1, 1, 1, 1, 1, 1, 1, 1, 1, 1, 1, 1, 1, 1, 1, 1, 1, 1, 1, 1, 1, 1, 1, 1, 1, 1, 1, 1, 1, 1, 1, 1, 1, 1, 1, 1, 1, 1, 1, 1, 1, 1, 1, 1, 1, 1, 1, 1, 1, 1, 1, 1, 1, 1, 1, 1, 1, 1, 1, 1, 1, 1, 1, 1, 1, 1, 1, 1, 1, 1, 1, 1, 1, 1, 1, 1, 1, 1, 1, 1, 1, 1, 1, 1, 1, 1, 1, 1, 1, 1, 1, 1, 1, 1, 1, 1, 1, 1, 1, 1, 1, 1, 1, 1, 1, 1, 1, 1, 1, 1, 1, 1, 1, 1, 1, 1, 1, 1, 1, 1, 1, 1, 1, 1, 1, 1, 1, 1, 1, 1, 1, 1, 1, 1, 1, 1, 1, 1, 1, 1, 1, 1, 1, 1, 1, 1, 1, 1, 1, 1, 1, 1, 1, 1, 1, 1, 1, 1, 1, 1, 1, 1, 1, 1, 1, 1, 1, 1, 1, 1, 1, 1, 1, 1, 1, 1, 1, 1, 1, 1, 1, 1, 1, 1, 1, 1, 1, 1, 1, 1, 1, 1, 1, 1, 1, 1, 1, 1, 1, 1, 1, 1, 1, 1, 1, 1, 1, 1, 1, 1, 1, 1, 1, 1, 1, 1, 1, 1, 1, 1, 1, 1, 1, 1, 1, 1, 1, 1, 1, 1, 1, 1, 1, 1, 1, 1, 1, 1, 0, 0, 0, 0, 0, 0, 0, 0, 0, 0, 0, 0])
_uv = me_mesh.uv_layers.new(name='UVMap')
_uv.uv.foreach_set('vector', [0.7217, 0.7512, 0.72, 0.6215, 0.7288, 0.6214, 0.7305, 0.7511, 0.713, 0.7512, 0.7113, 0.6215, 0.72, 0.6215, 0.7217, 0.7512, 0.72, 0.6215, 0.7189, 0.499, 0.7277, 0.499, 0.7288, 0.6214, 0.7321, 0.751, 0.7305, 0.7511, 0.7288, 0.6214, 0.7372, 0.6212, 0.7389, 0.7499, 0.7046, 0.7501, 0.703, 0.6214, 0.7113, 0.6215, 0.713, 0.7512, 0.7113, 0.7512, 0.7113, 0.6215, 0.7102, 0.499, 0.7189, 0.499, 0.72, 0.6215, 0.7189, 0.499, 0.7183, 0.3837, 0.7271, 0.3837, 0.7277, 0.499, 0.7288, 0.6214, 0.7277, 0.499, 0.7361, 0.4989, 0.7372, 0.6212, 0.7389, 0.7499, 0.7372, 0.6212, 0.7452, 0.621, 0.7469, 0.7477, 0.6967, 0.748, 0.6951, 0.6213, 0.703, 0.6214, 0.7046, 0.7501, 0.703, 0.6214, 0.7018, 0.4991, 0.7102, 0.499, 0.7113, 0.6215, 0.7102, 0.499, 0.7096, 0.3838, 0.7183, 0.3837, 0.7189, 0.499, 0.7183, 0.3837, 0.7183, 0.2757, 0.727, 0.2757, 0.7271, 0.3837, 0.7277, 0.499, 0.7271, 0.3837, 0.7355, 0.3837, 0.7361, 0.4989, 0.7372, 0.6212, 0.7361, 0.4989, 0.7441, 0.4988, 0.7452, 0.621, 0.7469, 0.7477, 0.7452, 0.621, 0.7528, 0.6206, 0.7544, 0.7447, 0.6893, 0.7451, 0.6877, 0.621, 0.6951, 0.6213, 0.6967, 0.748, 0.6951, 0.6213, 0.6939, 0.4991, 0.7018, 0.4991, 0.703, 0.6214, 0.7018, 0.4991, 0.7012, 0.3839, 0.7096, 0.3838, 0.7102, 0.499, 0.7096, 0.3838, 0.7096, 0.2758, 0.7183, 0.2757, 0.7183, 0.3837, 0.7183, 0.2757, 0.7188, 0.1752, 0.7276, 0.1753, 0.727, 0.2757, 0.7271, 0.3837, 0.727, 0.2757, 0.7355, 0.2759, 0.7355, 0.3837, 0.7361, 0.4989, 0.7355, 0.3837, 0.7435, 0.3839, 0.7441, 0.4988, 0.7452, 0.621, 0.7441, 0.4988, 0.7516, 0.4987, 0.7528, 0.6206, 0.7544, 0.7447, 0.7528, 0.6206, 0.7597, 0.6203, 0.7613, 0.7411, 0.6825, 0.7415, 0.6809, 0.6207, 0.6877, 0.621, 0.6893, 0.7451, 0.6877, 0.621, 0.6866, 0.4991, 0.6939, 0.4991, 0.6951, 0.6213, 0.6939, 0.4991, 0.6934, 0.3841, 0.7012, 0.3839, 0.7018, 0.4991, 0.7012, 0.3839, 0.7012, 0.2761, 0.7096, 0.2758, 0.7096, 0.3838, 0.7096, 0.2758, 0.7101, 0.1754, 0.7188, 0.1752, 0.7183, 0.2757, 0.7188, 0.1752, 0.7199, 0.08257, 0.7286, 0.0827, 0.7276, 0.1753, 0.727, 0.2757, 0.7276, 0.1753, 0.736, 0.1756, 0.7355, 0.2759, 0.7355, 0.3837, 0.7355, 0.2759, 0.7435, 0.2763, 0.7435, 0.3839, 0.7441, 0.4988, 0.7435, 0.3839, 0.7511, 0.384, 0.7516, 0.4987, 0.7528, 0.6206, 0.7516, 0.4987, 0.7586, 0.4986, 0.7597, 0.6203, 0.7613, 0.7411, 0.7597, 0.6203, 0.766, 0.6198, 0.7675, 0.7367, 0.6763, 0.7373, 0.6749, 0.6203, 0.6809, 0.6207, 0.6825, 0.7415, 0.6809, 0.6207, 0.6798, 0.4991, 0.6866, 0.4991, 0.6877, 0.621, 0.6866, 0.4991, 0.686, 0.3844, 0.6934, 0.3841, 0.6939, 0.4991, 0.6934, 0.3841, 0.6933, 0.2765, 0.7012, 0.2761, 0.7012, 0.3839, 0.7012, 0.2761, 0.7017, 0.1758, 0.7101, 0.1754, 0.7096, 0.2758, 0.7101, 0.1754, 0.7111, 0.0828, 0.7199, 0.08257, 0.7188, 0.1752, 0.5969, 0.08081, 0.5914, 0.1737, 0.5828, 0.1741, 0.5884, 0.08124, 0.7276, 0.1753, 0.7286, 0.0827, 0.737, 0.08318, 0.736, 0.1756, 0.7355, 0.2759, 0.736, 0.1756, 0.744, 0.1762, 0.7435, 0.2763, 0.7435, 0.3839, 0.7435, 0.2763, 0.751, 0.2767, 0.7511, 0.384, 0.7511, 0.384, 0.758, 0.3843, 0.7586, 0.4986, 0.7516, 0.4987, 0.7597, 0.6203, 0.7586, 0.4986, 0.7649, 0.4985, 0.766, 0.6198, 0.7675, 0.7367, 0.766, 0.6198, 0.7716, 0.6193, 0.773, 0.7319, 0.671, 0.7324, 0.6695, 0.6199, 0.6749, 0.6203, 0.6763, 0.7373, 0.6749, 0.6203, 0.6737, 0.499, 0.6798, 0.4991, 0.6809, 0.6207, 0.6866, 0.4991, 0.6798, 0.4991, 0.6792, 0.3847, 0.686, 0.3844, 0.686, 0.3844, 0.6859, 0.2771, 0.6933, 0.2765, 0.6934, 0.3841, 0.6933, 0.2765, 0.6938, 0.1765, 0.7017, 0.1758, 0.7012, 0.2761, 0.7017, 0.1758, 0.7028, 0.08337, 0.7111, 0.0828, 0.7101, 0.1754, 0.6056, 0.08074, 0.6, 0.1736, 0.5914, 0.1737, 0.5969, 0.08081, 0.5914, 0.1737, 0.5887, 0.2744, 0.5802, 0.2747, 0.5828, 0.1741, 0.5884, 0.08124, 0.5828, 0.1741, 0.5748, 0.1747, 0.5804, 0.08199, 0.736, 0.1756, 0.737, 0.08318, 0.7451, 0.08398, 0.744, 0.1762, 0.7435, 0.2763, 0.744, 0.1762, 0.7515, 0.177, 0.751, 0.2767, 0.751, 0.2767, 0.758, 0.2773, 0.758, 0.3843, 0.7511, 0.384, 0.758, 0.3843, 0.7643, 0.3846, 0.7649, 0.4985, 0.7586, 0.4986, 0.766, 0.6198, 0.7649, 0.4985, 0.7705, 0.4984, 0.7716, 0.6193, 0.773, 0.7319, 0.7716, 0.6193, 0.7764, 0.6188, 0.7778, 0.7264, 0.6664, 0.7271, 0.665, 0.6194, 0.6695, 0.6199, 0.671, 0.7324, 0.6695, 0.6199, 0.6684, 0.499, 0.6737, 0.499, 0.6749, 0.6203, 0.6798, 0.4991, 0.6737, 0.499, 0.6732, 0.3851, 0.6792, 0.3847, 0.686, 0.3844, 0.6792, 0.3847, 0.6792, 0.2778, 0.6859, 0.2771, 0.6859, 0.2771, 0.6864, 0.1773, 0.6938, 0.1765, 0.6933, 0.2765, 0.6938, 0.1765, 0.6949, 0.08426, 0.7028, 0.08337, 0.7017, 0.1758, 0.614, 0.08102, 0.6085, 0.1737, 0.6, 0.1736, 0.6056, 0.08074, 0.6, 0.1736, 0.5974, 0.2742, 0.5887, 0.2744, 0.5914, 0.1737, 0.5887, 0.2744, 0.5889, 0.3825, 0.5804, 0.3828, 0.5802, 0.2747, 0.5828, 0.1741, 0.5802, 0.2747, 0.5721, 0.2752, 0.5748, 0.1747, 0.5804, 0.08199, 0.5748, 0.1747, 0.5673, 0.1756, 0.5728, 0.08305, 0.744, 0.1762, 0.7451, 0.08398, 0.7526, 0.08508, 0.7515, 0.177, 0.751, 0.2767, 0.7515, 0.177, 0.7585, 0.178, 0.758, 0.2773, 0.758, 0.2773, 0.7643, 0.2781, 0.7643, 0.3846, 0.758, 0.3843, 0.7643, 0.3846, 0.7699, 0.3849, 0.7705, 0.4984, 0.7649, 0.4985, 0.7716, 0.6193, 0.7705, 0.4984, 0.7753, 0.4983, 0.7764, 0.6188, 0.2703, 1.159, 0.1977, 1.077, 0.201, 1.074, 0.27, 1.152, 0.5411, 0.006703, 0.4721, 0.08484, 0.4682, 0.08217, 0.5408, 0.0, 0.665, 0.6194, 0.6639, 0.4989, 0.6684, 0.499, 0.6695, 0.6199, 0.6737, 0.499, 0.6684, 0.499, 0.6678, 0.3855, 0.6732, 0.3851, 0.6792, 0.2778, 0.6797, 0.1784, 0.6864, 0.1773, 0.6859, 0.2771, 0.6864, 0.1773, 0.6875, 0.08544, 0.6949, 0.08426, 0.6938, 0.1765, 0.6221, 0.08163, 0.6166, 0.1741, 0.6085, 0.1737, 0.614, 0.08102, 0.6085, 0.1737, 0.6058, 0.2742, 0.5974, 0.2742, 0.6, 0.1736, 0.5974, 0.2742, 0.5976, 0.3823, 0.5889, 0.3825, 0.5887, 0.2744, 0.5889, 0.3825, 0.592, 0.4978, 0.5835, 0.498, 0.5804, 0.3828, 0.5802, 0.2747, 0.5804, 0.3828, 0.5724, 0.3831, 0.5721, 0.2752, 0.5748, 0.1747, 0.5721, 0.2752, 0.5646, 0.2758, 0.5673, 0.1756, 0.7451, 0.08398, 0.7467, 0.0, 0.7542, 0.001383, 0.7526, 0.08508, 0.7515, 0.177, 0.7526, 0.08508, 0.7595, 0.08646, 0.7585, 0.178, 0.7585, 0.178, 0.7648, 0.1792, 0.7643, 0.2781, 0.758, 0.2773, 0.7699, 0.3849, 0.7643, 0.3846, 0.7643, 0.2781, 0.7699, 0.2789, 0.7699, 0.3849, 0.7747, 0.3853, 0.7753, 0.4983, 0.7705, 0.4984, 0.1977, 1.077, 0.1268, 0.9785, 0.1304, 0.9761, 0.201, 1.074, 0.27, 1.152, 0.201, 1.074, 0.2046, 1.071, 0.2698, 1.145, 0.5413, 0.01388, 0.4761, 0.08771, 0.4721, 0.08484, 0.5411, 0.006703, 0.4721, 0.08484, 0.4015, 0.1825, 0.3974, 0.1802, 0.4682, 0.08217, 0.6684, 0.499, 0.6639, 0.4989, 0.6634, 0.3859, 0.6678, 0.3855, 0.6792, 0.3847, 0.6732, 0.3851, 0.6731, 0.2786, 0.6792, 0.2778, 0.6792, 0.2778, 0.6731, 0.2786, 0.6736, 0.1797, 0.6797, 0.1784, 0.6797, 0.1784, 0.6807, 0.0869, 0.6875, 0.08544, 0.6864, 0.1773, 0.6299, 0.08254, 0.6243, 0.1747, 0.6166, 0.1741, 0.6221, 0.08163, 0.6166, 0.1741, 0.614, 0.2744, 0.6058, 0.2742, 0.6085, 0.1737, 0.6058, 0.2742, 0.606, 0.3821, 0.5976, 0.3823, 0.5974, 0.2742, 0.5976, 0.3823, 0.6007, 0.4975, 0.592, 0.4978, 0.5889, 0.3825, 0.592, 0.4978, 0.5979, 0.6201, 0.5894, 0.6203, 0.5835, 0.498, 0.5804, 0.3828, 0.5835, 0.498, 0.5754, 0.4982, 0.5724, 0.3831, 0.5721, 0.2752, 0.5724, 0.3831, 0.5649, 0.3835, 0.5646, 0.2758, 0.5673, 0.1756, 0.5646, 0.2758, 0.5578, 0.2765, 0.5604, 0.1766, 0.7526, 0.08508, 0.7542, 0.001383, 0.7611, 0.00311, 0.7595, 0.08646, 0.7585, 0.178, 0.7595, 0.08646, 0.7658, 0.08809, 0.7648, 0.1792, 0.7648, 0.1792, 0.7704, 0.1805, 0.7699, 0.2789, 0.7643, 0.2781, 0.7699, 0.2789, 0.7747, 0.2798, 0.7747, 0.3853, 0.7699, 0.3849, 0.1268, 0.9785, 0.07152, 0.8801, 0.07535, 0.8782, 0.1304, 0.9761, 0.201, 1.074, 0.1304, 0.9761, 0.1343, 0.9736, 0.2046, 1.071, 0.2698, 1.145, 0.2046, 1.071, 0.2085, 1.068, 0.2697, 1.137, 0.5414, 0.02147, 0.4802, 0.09075, 0.4761, 0.08771, 0.5413, 0.01388, 0.4761, 0.08771, 0.4058, 0.1849, 0.4015, 0.1825, 0.4721, 0.08484, 0.4015, 0.1825, 0.3464, 0.2804, 0.3421, 0.2786, 0.3974, 0.1802, 0.6732, 0.3851, 0.6678, 0.3855, 0.6678, 0.2795, 0.6731, 0.2786, 0.6521, 0.001881, 0.6438, 0.08522, 0.6371, 0.08375, 0.6455, 0.0, 0.6371, 0.08375, 0.6316, 0.1756, 0.6243, 0.1747, 0.6299, 0.08254, 0.6243, 0.1747, 0.6217, 0.2747, 0.614, 0.2744, 0.6166, 0.1741, 0.614, 0.2744, 0.6142, 0.3821, 0.606, 0.3821, 0.6058, 0.2742, 0.606, 0.3821, 0.6091, 0.4972, 0.6007, 0.4975, 0.5976, 0.3823, 0.6007, 0.4975, 0.6066, 0.6198, 0.5979, 0.6201, 0.592, 0.4978, 0.5979, 0.6201, 0.6066, 0.7496, 0.5981, 0.7498, 0.5894, 0.6203, 0.5835, 0.498, 0.5894, 0.6203, 0.5813, 0.6204, 0.5754, 0.4982, 0.5724, 0.3831, 0.5754, 0.4982, 0.5679, 0.4984, 0.5649, 0.3835, 0.5649, 0.3835, 0.558, 0.3839, 0.5578, 0.2765, 0.5646, 0.2758, 0.5604, 0.1766, 0.5578, 0.2765, 0.5515, 0.2773, 0.5542, 0.1778, 0.7595, 0.08646, 0.7611, 0.00311, 0.7674, 0.005152, 0.7658, 0.08809, 0.7648, 0.1792, 0.7658, 0.08809, 0.7714, 0.08995, 0.7704, 0.1805, 0.7699, 0.2789, 0.7704, 0.1805, 0.7752, 0.182, 0.7747, 0.2798, 0.03185, 0.7813, 0.03591, 0.7799, 0.07535, 0.8782, 0.07152, 0.8801, 0.1304, 0.9761, 0.07535, 0.8782, 0.07954, 0.8761, 0.1343, 0.9736, 0.2046, 1.071, 0.1343, 0.9736, 0.1385, 0.9709, 0.2085, 1.068, 0.2697, 1.137, 0.2085, 1.068, 0.2126, 1.065, 0.2697, 1.129, 0.5414, 0.0294, 0.4844, 0.09394, 0.4802, 0.09075, 0.5414, 0.02147, 0.4802, 0.09075, 0.4102, 0.1876, 0.4058, 0.1849, 0.4761, 0.08771, 0.4058, 0.1849, 0.351, 0.2824, 0.3464, 0.2804, 0.4015, 0.1825, 0.3421, 0.2786, 0.3464, 0.2804, 0.307, 0.3787, 0.3024, 0.3774, 0.6678, 0.3855, 0.6634, 0.3859, 0.6633, 0.2804, 0.6678, 0.2795, 0.6731, 0.2786, 0.6678, 0.2795, 0.6683, 0.1811, 0.6736, 0.1797, 0.6581, 0.004064, 0.6498, 0.08693, 0.6438, 0.08522, 0.6521, 0.001881, 0.6438, 0.08522, 0.6383, 0.1766, 0.6316, 0.1756, 0.6371, 0.08375, 0.6316, 0.1756, 0.629, 0.2751, 0.6217, 0.2747, 0.6243, 0.1747, 0.6217, 0.2747, 0.6219, 0.3821, 0.6142, 0.3821, 0.614, 0.2744, 0.6142, 0.3821, 0.6173, 0.497, 0.6091, 0.4972, 0.606, 0.3821, 0.6091, 0.4972, 0.615, 0.6194, 0.6066, 0.6198, 0.6007, 0.4975, 0.6066, 0.6198, 0.6152, 0.7493, 0.6066, 0.7496, 0.5979, 0.6201, 0.5899, 0.7489, 0.5813, 0.6204, 0.5894, 0.6203, 0.5981, 0.7498, 0.5965, 0.7498, 0.5754, 0.4982, 0.5813, 0.6204, 0.5738, 0.6204, 0.5679, 0.4984, 0.5649, 0.3835, 0.5679, 0.4984, 0.561, 0.4985, 0.558, 0.3839, 0.558, 0.3839, 0.5518, 0.3844, 0.5515, 0.2773, 0.5578, 0.2765, 0.5542, 0.1778, 0.5515, 0.2773, 0.5461, 0.2782, 0.5487, 0.1792, 0.7658, 0.08809, 0.7674, 0.005152, 0.773, 0.007482, 0.7714, 0.08995, 0.7704, 0.1805, 0.7714, 0.08995, 0.7762, 0.09202, 0.7752, 0.182, 0.03185, 0.7813, 0.007975, 0.6821, 0.01219, 0.6814, 0.03591, 0.7799, 0.07535, 0.8782, 0.03591, 0.7799, 0.04033, 0.7785, 0.07954, 0.8761, 0.1343, 0.9736, 0.07954, 0.8761, 0.08403, 0.874, 0.1385, 0.9709, 0.2085, 1.068, 0.1385, 0.9709, 0.143, 0.9682, 0.2126, 1.065, 0.2697, 1.129, 0.2126, 1.065, 0.2169, 1.061, 0.2697, 1.121, 0.5414, 0.03735, 0.4886, 0.09715, 0.4844, 0.09394, 0.5414, 0.0294, 0.4844, 0.09394, 0.4148, 0.1903, 0.4102, 0.1876, 0.4802, 0.09075, 0.4102, 0.1876, 0.3557, 0.2845, 0.351, 0.2824, 0.4058, 0.1849, 0.351, 0.2824, 0.3118, 0.3801, 0.307, 0.3787, 0.3464, 0.2804, 0.6633, 0.00652, 0.6551, 0.08887, 0.6498, 0.08693, 0.6581, 0.004064, 0.6498, 0.08693, 0.6443, 0.1778, 0.6383, 0.1766, 0.6438, 0.08522, 0.6383, 0.1766, 0.6357, 0.2757, 0.629, 0.2751, 0.6316, 0.1756, 0.6217, 0.2747, 0.629, 0.2751, 0.6292, 0.3821, 0.6219, 0.3821, 0.6219, 0.3821, 0.625, 0.4967, 0.6173, 0.497, 0.6142, 0.3821, 0.6173, 0.497, 0.6231, 0.619, 0.615, 0.6194, 0.6091, 0.4972, 0.6169, 0.7492, 0.6152, 0.7493, 0.6066, 0.6198, 0.615, 0.6194, 0.6236, 0.7479, 0.5823, 0.7469, 0.5738, 0.6204, 0.5813, 0.6204, 0.5899, 0.7489, 0.5679, 0.4984, 0.5738, 0.6204, 0.5669, 0.6203, 0.561, 0.4985, 0.561, 0.4985, 0.5548, 0.4986, 0.5518, 0.3844, 0.558, 0.3839, 0.5518, 0.3844, 0.5463, 0.3848, 0.5461, 0.2782, 0.5515, 0.2773, 0.5461, 0.2782, 0.5414, 0.2792, 0.544, 0.1807, 0.5487, 0.1792, 0.7714, 0.08995, 0.773, 0.007482, 0.7778, 0.01007, 0.7762, 0.09202, 0.007975, 0.6821, 0.0, 0.5827, 0.004264, 0.5826, 0.01219, 0.6814, 0.03591, 0.7799, 0.01219, 0.6814, 0.01677, 0.6806, 0.04033, 0.7785, 0.07954, 0.8761, 0.04033, 0.7785, 0.04508, 0.7769, 0.08403, 0.874, 0.1385, 0.9709, 0.08403, 0.874, 0.0888, 0.8718, 0.143, 0.9682, 0.2126, 1.065, 0.143, 0.9682, 0.1475, 0.9654, 0.2169, 1.061, 0.2697, 1.121, 0.2169, 1.061, 0.221, 1.058, 0.2698, 1.114, 0.5413, 0.04499, 0.4925, 0.1002, 0.4886, 0.09715, 0.5414, 0.03735, 0.4886, 0.09715, 0.4192, 0.1931, 0.4148, 0.1903, 0.4844, 0.09394, 0.4148, 0.1903, 0.3606, 0.2867, 0.3557, 0.2845, 0.4102, 0.1876, 0.3557, 0.2845, 0.3168, 0.3815, 0.3118, 0.3801, 0.351, 0.2824, 0.3118, 0.3801, 0.2882, 0.4779, 0.2833, 0.4772, 0.307, 0.3787, 0.307, 0.3787, 0.2833, 0.4772, 0.2786, 0.4766, 0.3024, 0.3774, 0.3024, 0.3774, 0.2786, 0.4766, 0.2741, 0.476, 0.2981, 0.3763, 0.2833, 0.4772, 0.2754, 0.576, 0.2706, 0.576, 0.2786, 0.4766, 0.6551, 0.08887, 0.6497, 0.1791, 0.6443, 0.1778, 0.6498, 0.08693, 0.6383, 0.1766, 0.6443, 0.1778, 0.6417, 0.2763, 0.6357, 0.2757, 0.629, 0.2751, 0.6357, 0.2757, 0.6359, 0.3822, 0.6292, 0.3821, 0.6219, 0.3821, 0.6292, 0.3821, 0.6322, 0.4964, 0.625, 0.4967, 0.625, 0.4967, 0.6309, 0.6185, 0.6231, 0.619, 0.6173, 0.497, 0.6236, 0.7479, 0.615, 0.6194, 0.6231, 0.619, 0.6316, 0.7455, 0.5752, 0.7442, 0.5669, 0.6203, 0.5738, 0.6204, 0.5823, 0.7469, 0.561, 0.4985, 0.5669, 0.6203, 0.5607, 0.6202, 0.5548, 0.4986, 0.5548, 0.4986, 0.5494, 0.4987, 0.5463, 0.3848, 0.5518, 0.3844, 0.5463, 0.3848, 0.5417, 0.3853, 0.5414, 0.2792, 0.5461, 0.2782, 0.004179, 0.4827, 0.0282, 0.3829, 0.03185, 0.3841, 0.007975, 0.4833, 0.0, 0.5827, 0.007975, 0.4833, 0.01219, 0.4839, 0.004264, 0.5826, 0.01219, 0.6814, 0.004264, 0.5826, 0.008906, 0.5826, 0.01677, 0.6806, 0.04033, 0.7785, 0.01677, 0.6806, 0.02169, 0.6798, 0.04508, 0.7769, 0.08403, 0.874, 0.04508, 0.7769, 0.05011, 0.7754, 0.0888, 0.8718, 0.143, 0.9682, 0.0888, 0.8718, 0.09365, 0.8696, 0.1475, 0.9654, 0.2169, 1.061, 0.1475, 0.9654, 0.152, 0.9628, 0.221, 1.058, 0.2698, 1.114, 0.221, 1.058, 0.225, 1.055, 0.27, 1.106, 0.5411, 0.05225, 0.4961, 0.1032, 0.4925, 0.1002, 0.5413, 0.04499, 0.4925, 0.1002, 0.4234, 0.1957, 0.4192, 0.1931, 0.4886, 0.09715, 0.4192, 0.1931, 0.3654, 0.2889, 0.3606, 0.2867, 0.4148, 0.1903, 0.3606, 0.2867, 0.3219, 0.3831, 0.3168, 0.3815, 0.3557, 0.2845, 0.3168, 0.3815, 0.2934, 0.4787, 0.2882, 0.4779, 0.3118, 0.3801, 0.2882, 0.4779, 0.2804, 0.5759, 0.2754, 0.576, 0.2833, 0.4772, 0.2754, 0.576, 0.2833, 0.6747, 0.2786, 0.6754, 0.2706, 0.576, 0.6497, 0.1791, 0.6471, 0.2771, 0.6417, 0.2763, 0.6443, 0.1778, 0.6322, 0.4964, 0.6381, 0.6179, 0.6309, 0.6185, 0.625, 0.4967, 0.6316, 0.7455, 0.6231, 0.619, 0.6309, 0.6185, 0.6391, 0.7423, 0.5688, 0.7407, 0.5607, 0.6202, 0.5669, 0.6203, 0.5752, 0.7442, 0.5548, 0.4986, 0.5607, 0.6202, 0.5552, 0.6199, 0.5494, 0.4987, 0.5494, 0.4987, 0.5447, 0.4988, 0.5417, 0.3853, 0.5463, 0.3848, 0.06806, 0.2835, 0.07152, 0.2852, 0.03185, 0.3841, 0.0282, 0.3829, 0.007975, 0.4833, 0.03185, 0.3841, 0.03591, 0.3853, 0.01219, 0.4839, 0.004264, 0.5826, 0.01219, 0.4839, 0.01677, 0.4846, 0.008906, 0.5826, 0.01677, 0.6806, 0.008906, 0.5826, 0.01388, 0.5826, 0.02169, 0.6798, 0.04508, 0.7769, 0.02169, 0.6798, 0.02689, 0.679, 0.05011, 0.7754, 0.0888, 0.8718, 0.05011, 0.7754, 0.05522, 0.7738, 0.09365, 0.8696, 0.1475, 0.9654, 0.09365, 0.8696, 0.09839, 0.8675, 0.152, 0.9628, 0.221, 1.058, 0.152, 0.9628, 0.1562, 0.9603, 0.225, 1.055, 0.27, 1.106, 0.225, 1.055, 0.2288, 1.053, 0.2703, 1.1, 0.5408, 0.05906, 0.4994, 0.106, 0.4961, 0.1032, 0.5411, 0.05225, 0.4961, 0.1032, 0.4273, 0.1983, 0.4234, 0.1957, 0.4925, 0.1002, 0.4234, 0.1957, 0.3699, 0.291, 0.3654, 0.2889, 0.4192, 0.1931, 0.3654, 0.2889, 0.3269, 0.3846, 0.3219, 0.3831, 0.3606, 0.2867, 0.3219, 0.3831, 0.2987, 0.4795, 0.2934, 0.4787, 0.3168, 0.3815, 0.2934, 0.4787, 0.2856, 0.5759, 0.2804, 0.5759, 0.2882, 0.4779, 0.2804, 0.5759, 0.2882, 0.6739, 0.2833, 0.6747, 0.2754, 0.576, 0.2833, 0.6747, 0.307, 0.7733, 0.3024, 0.7747, 0.2786, 0.6754, 0.6389, 0.4961, 0.6448, 0.6173, 0.6381, 0.6179, 0.6322, 0.4964, 0.6391, 0.7423, 0.6309, 0.6185, 0.6381, 0.6179, 0.6462, 0.7385, 0.563, 0.7366, 0.5552, 0.6199, 0.5607, 0.6202, 0.5688, 0.7407, 0.5494, 0.4987, 0.5552, 0.6199, 0.5505, 0.6196, 0.5447, 0.4988, 0.1236, 0.1845, 0.1268, 0.1866, 0.07152, 0.2852, 0.06806, 0.2835, 0.07152, 0.2852, 0.07535, 0.287, 0.03591, 0.3853, 0.03185, 0.3841, 0.01219, 0.4839, 0.03591, 0.3853, 0.04033, 0.3867, 0.01677, 0.4846, 0.008906, 0.5826, 0.01677, 0.4846, 0.02169, 0.4853, 0.01388, 0.5826, 0.02169, 0.6798, 0.01388, 0.5826, 0.01915, 0.5826, 0.02689, 0.679, 0.05011, 0.7754, 0.02689, 0.679, 0.03218, 0.6782, 0.05522, 0.7738, 0.09365, 0.8696, 0.05522, 0.7738, 0.0602, 0.7724, 0.09839, 0.8675, 0.152, 0.9628, 0.09839, 0.8675, 0.103, 0.8655, 0.1562, 0.9603, 0.225, 1.055, 0.1562, 0.9603, 0.1603, 0.958, 0.2288, 1.053, 0.2703, 1.1, 0.2288, 1.053, 0.2324, 1.05, 0.2706, 1.094, 0.7835, 0.0056, 0.7831, 0.06114, 0.7783, 0.06032, 0.7788, 0.0, 0.4994, 0.106, 0.4309, 0.2007, 0.4273, 0.1983, 0.4961, 0.1032, 0.4273, 0.1983, 0.374, 0.2931, 0.3699, 0.291, 0.4234, 0.1957, 0.3699, 0.291, 0.3317, 0.3861, 0.3269, 0.3846, 0.3654, 0.2889, 0.3269, 0.3846, 0.3039, 0.4803, 0.2987, 0.4795, 0.3219, 0.3831, 0.2987, 0.4795, 0.2909, 0.5759, 0.2856, 0.5759, 0.2934, 0.4787, 0.2856, 0.5759, 0.2934, 0.6731, 0.2882, 0.6739, 0.2804, 0.5759, 0.2882, 0.6739, 0.3118, 0.7718, 0.307, 0.7733, 0.2833, 0.6747, 0.3024, 0.7747, 0.307, 0.7733, 0.3464, 0.8716, 0.3421, 0.8736, 0.6473, 0.3827, 0.642, 0.3824, 0.6417, 0.2763, 0.6471, 0.2771, 0.642, 0.3824, 0.6359, 0.3822, 0.6357, 0.2757, 0.6417, 0.2763, 0.6389, 0.4961, 0.6322, 0.4964, 0.6292, 0.3821, 0.6359, 0.3822, 0.645, 0.4959, 0.6508, 0.6167, 0.6448, 0.6173, 0.6389, 0.4961, 0.6462, 0.7385, 0.6381, 0.6179, 0.6448, 0.6173, 0.6526, 0.734, 0.558, 0.7319, 0.5505, 0.6196, 0.5552, 0.6199, 0.563, 0.7366, 0.1236, 0.1845, 0.1947, 0.08603, 0.1977, 0.08847, 0.1268, 0.1866, 0.07152, 0.2852, 0.1268, 0.1866, 0.1304, 0.1889, 0.07535, 0.287, 0.03591, 0.3853, 0.07535, 0.287, 0.07954, 0.2889, 0.04033, 0.3867, 0.01677, 0.4846, 0.04033, 0.3867, 0.04508, 0.3881, 0.02169, 0.4853, 0.01388, 0.5826, 0.02169, 0.4853, 0.02689, 0.4861, 0.01915, 0.5826, 0.02689, 0.679, 0.01915, 0.5826, 0.02451, 0.5826, 0.03218, 0.6782, 0.05522, 0.7738, 0.03218, 0.6782, 0.03733, 0.6774, 0.0602, 0.7724, 0.09839, 0.8675, 0.0602, 0.7724, 0.065, 0.771, 0.103, 0.8655, 0.103, 0.8655, 0.1073, 0.8637, 0.1603, 0.958, 0.1562, 0.9603, 0.8896, 0.06003, 0.8891, 0.1752, 0.8846, 0.1756, 0.8851, 0.06088, 0.8856, 0.00534, 0.8851, 0.06088, 0.8798, 0.06165, 0.8803, 0.01042, 0.7891, 0.01065, 0.7887, 0.06188, 0.7831, 0.06114, 0.7835, 0.0056, 0.7831, 0.06114, 0.7826, 0.1759, 0.7778, 0.1755, 0.7783, 0.06032, 0.4273, 0.1983, 0.4309, 0.2007, 0.3779, 0.295, 0.374, 0.2931, 0.374, 0.2931, 0.3361, 0.3876, 0.3317, 0.3861, 0.3699, 0.291, 0.3317, 0.3861, 0.3088, 0.4811, 0.3039, 0.4803, 0.3269, 0.3846, 0.3039, 0.4803, 0.2962, 0.5759, 0.2909, 0.5759, 0.2987, 0.4795, 0.2909, 0.5759, 0.2987, 0.6723, 0.2934, 0.6731, 0.2856, 0.5759, 0.2934, 0.6731, 0.3168, 0.7703, 0.3118, 0.7718, 0.2882, 0.6739, 0.3118, 0.7718, 0.351, 0.8696, 0.3464, 0.8716, 0.307, 0.7733, 0.642, 0.3824, 0.6473, 0.3827, 0.6503, 0.4956, 0.645, 0.4959, 0.6359, 0.3822, 0.642, 0.3824, 0.645, 0.4959, 0.6389, 0.4961, 0.6503, 0.4956, 0.6561, 0.616, 0.6508, 0.6167, 0.645, 0.4959, 0.6526, 0.734, 0.6448, 0.6173, 0.6508, 0.6167, 0.6583, 0.729, 0.2703, 0.006157, 0.1977, 0.08847, 0.1947, 0.08603, 0.2706, 0.0, 0.1268, 0.1866, 0.1977, 0.08847, 0.201, 0.09113, 0.1304, 0.1889, 0.07535, 0.287, 0.1304, 0.1889, 0.1343, 0.1914, 0.07954, 0.2889, 0.04033, 0.3867, 0.07954, 0.2889, 0.08403, 0.291, 0.04508, 0.3881, 0.02169, 0.4853, 0.04508, 0.3881, 0.05011, 0.3897, 0.02689, 0.4861, 0.01915, 0.5826, 0.02689, 0.4861, 0.03218, 0.4869, 0.02451, 0.5826, 0.03218, 0.6782, 0.02451, 0.5826, 0.02972, 0.5826, 0.03733, 0.6774, 0.0602, 0.7724, 0.03733, 0.6774, 0.0423, 0.6767, 0.065, 0.771, 0.065, 0.771, 0.06958, 0.7697, 0.1073, 0.8637, 0.103, 0.8655, 0.8891, 0.2833, 0.8846, 0.2832, 0.8846, 0.1756, 0.8891, 0.1752, 0.8846, 0.1756, 0.8793, 0.176, 0.8798, 0.06165, 0.8851, 0.06088, 0.8803, 0.01042, 0.8798, 0.06165, 0.8738, 0.06233, 0.8742, 0.0149, 0.7954, 0.0151, 0.795, 0.06253, 0.7887, 0.06188, 0.7891, 0.01065, 0.7831, 0.06114, 0.7887, 0.06188, 0.7881, 0.1762, 0.7826, 0.1759, 0.7778, 0.1755, 0.7826, 0.1759, 0.7826, 0.2835, 0.7778, 0.2836, 0.374, 0.2931, 0.3779, 0.295, 0.3402, 0.389, 0.3361, 0.3876, 0.3361, 0.3876, 0.3134, 0.4819, 0.3088, 0.4811, 0.3317, 0.3861, 0.3088, 0.4811, 0.3012, 0.5759, 0.2962, 0.5759, 0.3039, 0.4803, 0.2962, 0.5759, 0.3039, 0.6716, 0.2987, 0.6723, 0.2909, 0.5759, 0.2987, 0.6723, 0.3219, 0.7688, 0.3168, 0.7703, 0.2934, 0.6731, 0.3168, 0.7703, 0.3557, 0.8675, 0.351, 0.8696, 0.3118, 0.7718, 0.351, 0.8696, 0.4058, 0.9672, 0.4015, 0.9697, 0.3464, 0.8716, 0.3464, 0.8716, 0.4015, 0.9697, 0.3974, 0.9721, 0.3421, 0.8736, 0.4015, 0.9697, 0.4721, 1.067, 0.4682, 1.07, 0.3974, 0.9721, 0.6583, 0.729, 0.6508, 0.6167, 0.6561, 0.616, 0.6633, 0.7234, 0.27, 0.01286, 0.201, 0.09113, 0.1977, 0.08847, 0.2703, 0.006157, 0.1304, 0.1889, 0.201, 0.09113, 0.2046, 0.094, 0.1343, 0.1914, 0.07954, 0.2889, 0.1343, 0.1914, 0.1385, 0.194, 0.08403, 0.291, 0.04508, 0.3881, 0.08403, 0.291, 0.0888, 0.2932, 0.05011, 0.3897, 0.02689, 0.4861, 0.05011, 0.3897, 0.05522, 0.3912, 0.03218, 0.4869, 0.02451, 0.5826, 0.03218, 0.4869, 0.03733, 0.4877, 0.02972, 0.5826, 0.03733, 0.6774, 0.02972, 0.5826, 0.03474, 0.5826, 0.0423, 0.6767, 0.065, 0.771, 0.0423, 0.6767, 0.04702, 0.6761, 0.06958, 0.7697, 0.8896, 0.3844, 0.8851, 0.3838, 0.8846, 0.2832, 0.8891, 0.2833, 0.8846, 0.2832, 0.8793, 0.2831, 0.8793, 0.176, 0.8846, 0.1756, 0.8793, 0.176, 0.8733, 0.1763, 0.8738, 0.06233, 0.8798, 0.06165, 0.8742, 0.0149, 0.8738, 0.06233, 0.867, 0.06292, 0.8674, 0.01871, 0.8023, 0.01887, 0.8019, 0.06308, 0.795, 0.06253, 0.7954, 0.0151, 0.7887, 0.06188, 0.795, 0.06253, 0.7945, 0.1765, 0.7881, 0.1762, 0.3402, 0.389, 0.3176, 0.4826, 0.3134, 0.4819, 0.3361, 0.3876, 0.3134, 0.4819, 0.3058, 0.576, 0.3012, 0.5759, 0.3088, 0.4811, 0.3012, 0.5759, 0.3088, 0.6708, 0.3039, 0.6716, 0.2962, 0.5759, 0.3039, 0.6716, 0.3269, 0.7673, 0.3219, 0.7688, 0.2987, 0.6723, 0.3219, 0.7688, 0.3606, 0.8653, 0.3557, 0.8675, 0.3168, 0.7703, 0.3557, 0.8675, 0.4102, 0.9645, 0.4058, 0.9672, 0.351, 0.8696, 0.4058, 0.9672, 0.4761, 1.065, 0.4721, 1.067, 0.4015, 0.9697, 0.5408, 1.153, 0.4682, 1.07, 0.4721, 1.067, 0.5411, 1.146, 0.2698, 0.02004, 0.2046, 0.094, 0.201, 0.09113, 0.27, 0.01286, 0.1343, 0.1914, 0.2046, 0.094, 0.2085, 0.09703, 0.1385, 0.194, 0.08403, 0.291, 0.1385, 0.194, 0.143, 0.1967, 0.0888, 0.2932, 0.05011, 0.3897, 0.0888, 0.2932, 0.09365, 0.2954, 0.05522, 0.3912, 0.03218, 0.4869, 0.05522, 0.3912, 0.0602, 0.3927, 0.03733, 0.4877, 0.02972, 0.5826, 0.03733, 0.4877, 0.0423, 0.4885, 0.03474, 0.5826, 0.0423, 0.6767, 0.03474, 0.5826, 0.03952, 0.5827, 0.04702, 0.6761, 0.04702, 0.6761, 0.05145, 0.6756, 0.07387, 0.7686, 0.06958, 0.7697, 0.8851, 0.3838, 0.8798, 0.3832, 0.8793, 0.2831, 0.8846, 0.2832, 0.8793, 0.2831, 0.8733, 0.2831, 0.8733, 0.1763, 0.8793, 0.176, 0.8738, 0.06233, 0.8733, 0.1763, 0.8665, 0.1766, 0.867, 0.06292, 0.8674, 0.01871, 0.867, 0.06292, 0.8596, 0.06339, 0.86, 0.02178, 0.8098, 0.02191, 0.8095, 0.06352, 0.8019, 0.06308, 0.8023, 0.01887, 0.795, 0.06253, 0.8019, 0.06308, 0.8014, 0.1768, 0.7945, 0.1765, 0.7826, 0.1759, 0.7881, 0.1762, 0.7881, 0.2834, 0.7826, 0.2835, 0.7778, 0.2836, 0.7826, 0.2835, 0.7831, 0.384, 0.7783, 0.3847, 0.7783, 0.3847, 0.7831, 0.384, 0.7841, 0.4777, 0.7793, 0.4789, 0.3176, 0.4826, 0.3101, 0.576, 0.3058, 0.576, 0.3134, 0.4819, 0.3058, 0.576, 0.3134, 0.6701, 0.3088, 0.6708, 0.3012, 0.5759, 0.3088, 0.6708, 0.3317, 0.7658, 0.3269, 0.7673, 0.3039, 0.6716, 0.3269, 0.7673, 0.3654, 0.8631, 0.3606, 0.8653, 0.3219, 0.7688, 0.3606, 0.8653, 0.4148, 0.9617, 0.4102, 0.9645, 0.3557, 0.8675, 0.4102, 0.9645, 0.4802, 1.061, 0.4761, 1.065, 0.4058, 0.9672, 0.5411, 1.146, 0.4721, 1.067, 0.4761, 1.065, 0.5413, 1.138, 0.2697, 0.02763, 0.2085, 0.09703, 0.2046, 0.094, 0.2698, 0.02004, 0.1385, 0.194, 0.2085, 0.09703, 0.2126, 0.1002, 0.143, 0.1967, 0.0888, 0.2932, 0.143, 0.1967, 0.1475, 0.1995, 0.09365, 0.2954, 0.05522, 0.3912, 0.09365, 0.2954, 0.09839, 0.2975, 0.0602, 0.3927, 0.03733, 0.4877, 0.0602, 0.3927, 0.065, 0.3942, 0.0423, 0.4885, 0.03474, 0.5826, 0.0423, 0.4885, 0.04702, 0.4892, 0.03952, 0.5827, 0.923, 0.6412, 0.9099, 0.5638, 0.9153, 0.5617, 0.9283, 0.6386, 0.8861, 0.4774, 0.8808, 0.4763, 0.8798, 0.3832, 0.8851, 0.3838, 0.8798, 0.3832, 0.8738, 0.3827, 0.8733, 0.2831, 0.8793, 0.2831, 0.8733, 0.2831, 0.8665, 0.2831, 0.8665, 0.1766, 0.8733, 0.1763, 0.867, 0.06292, 0.8665, 0.1766, 0.8591, 0.1769, 0.8596, 0.06339, 0.86, 0.02178, 0.8596, 0.06339, 0.8518, 0.06375, 0.8521, 0.02406, 0.8178, 0.02415, 0.8175, 0.06384, 0.8095, 0.06352, 0.8098, 0.02191, 0.8095, 0.06352, 0.809, 0.177, 0.8014, 0.1768, 0.8019, 0.06308, 0.7881, 0.1762, 0.7945, 0.1765, 0.7945, 0.2833, 0.7881, 0.2834, 0.7841, 0.4777, 0.7856, 0.5646, 0.7808, 0.5664, 0.7793, 0.4789, 0.3101, 0.576, 0.3176, 0.6695, 0.3134, 0.6701, 0.3058, 0.576, 0.3134, 0.6701, 0.3361, 0.7644, 0.3317, 0.7658, 0.3088, 0.6708, 0.3317, 0.7658, 0.3699, 0.861, 0.3654, 0.8631, 0.3269, 0.7673, 0.3654, 0.8631, 0.4192, 0.959, 0.4148, 0.9617, 0.3606, 0.8653, 0.4148, 0.9617, 0.4844, 1.058, 0.4802, 1.061, 0.4102, 0.9645, 0.5413, 1.138, 0.4761, 1.065, 0.4802, 1.061, 0.5414, 1.131, 0.2697, 0.03556, 0.2126, 0.1002, 0.2085, 0.09703, 0.2697, 0.02763, 0.143, 0.1967, 0.2126, 0.1002, 0.2169, 0.1034, 0.1475, 0.1995, 0.09365, 0.2954, 0.1475, 0.1995, 0.152, 0.2021, 0.09839, 0.2975, 0.0602, 0.3927, 0.09839, 0.2975, 0.103, 0.2996, 0.065, 0.3942, 0.0423, 0.4885, 0.065, 0.3942, 0.06958, 0.3955, 0.04702, 0.4892, 0.9099, 0.5638, 0.9, 0.479, 0.9054, 0.4775, 0.9153, 0.5617, 0.9283, 0.6386, 0.9153, 0.5617, 0.9214, 0.5599, 0.9343, 0.6362, 0.8808, 0.4763, 0.8747, 0.4754, 0.8738, 0.3827, 0.8798, 0.3832, 0.8738, 0.3827, 0.867, 0.3823, 0.8665, 0.2831, 0.8733, 0.2831, 0.8665, 0.2831, 0.8591, 0.283, 0.8591, 0.1769, 0.8665, 0.1766, 0.8596, 0.06339, 0.8591, 0.1769, 0.8513, 0.1771, 0.8518, 0.06375, 0.8521, 0.02406, 0.8518, 0.06375, 0.8434, 0.06398, 0.8437, 0.02549, 0.8262, 0.02553, 0.8259, 0.06402, 0.8175, 0.06384, 0.8178, 0.02415, 0.8175, 0.06384, 0.817, 0.1771, 0.809, 0.177, 0.8095, 0.06352, 0.8014, 0.1768, 0.809, 0.177, 0.809, 0.2832, 0.8014, 0.2832, 0.7945, 0.1765, 0.8014, 0.1768, 0.8014, 0.2832, 0.7945, 0.2833, 0.7826, 0.2835, 0.7881, 0.2834, 0.7887, 0.3834, 0.7831, 0.384, 0.7831, 0.384, 0.7887, 0.3834, 0.7897, 0.4766, 0.7841, 0.4777, 0.7897, 0.4766, 0.7911, 0.563, 0.7856, 0.5646, 0.7841, 0.4777, 0.7856, 0.5646, 0.7876, 0.6451, 0.7828, 0.6474, 0.7808, 0.5664, 0.3176, 0.6695, 0.3402, 0.7632, 0.3361, 0.7644, 0.3134, 0.6701, 0.3361, 0.7644, 0.374, 0.859, 0.3699, 0.861, 0.3317, 0.7658, 0.3699, 0.861, 0.4234, 0.9564, 0.4192, 0.959, 0.3654, 0.8631, 0.4192, 0.959, 0.4886, 1.055, 0.4844, 1.058, 0.4148, 0.9617, 0.5414, 1.131, 0.4802, 1.061, 0.4844, 1.058, 0.5414, 1.123, 0.2697, 0.04351, 0.2169, 0.1034, 0.2126, 0.1002, 0.2697, 0.03556, 0.1475, 0.1995, 0.2169, 0.1034, 0.221, 0.1065, 0.152, 0.2021, 0.09839, 0.2975, 0.152, 0.2021, 0.1562, 0.2047, 0.103, 0.2996, 0.103, 0.2996, 0.1073, 0.3015, 0.06958, 0.3955, 0.065, 0.3942, 0.8933, 0.3865, 0.8988, 0.3855, 0.9054, 0.4775, 0.9, 0.479, 0.9153, 0.5617, 0.9054, 0.4775, 0.9116, 0.4761, 0.9214, 0.5599, 0.9343, 0.6362, 0.9214, 0.5599, 0.9281, 0.5582, 0.941, 0.6342, 0.8747, 0.4754, 0.868, 0.4746, 0.867, 0.3823, 0.8738, 0.3827, 0.867, 0.3823, 0.8596, 0.382, 0.8591, 0.283, 0.8665, 0.2831, 0.8591, 0.1769, 0.8591, 0.283, 0.8513, 0.283, 0.8513, 0.1771, 0.8518, 0.06375, 0.8513, 0.1771, 0.8429, 0.1772, 0.8434, 0.06398, 0.8437, 0.02549, 0.8434, 0.06398, 0.8347, 0.06407, 0.835, 0.02599, 0.835, 0.02599, 0.8347, 0.06407, 0.8259, 0.06402, 0.8262, 0.02553, 0.8259, 0.06402, 0.8254, 0.1772, 0.817, 0.1771, 0.8175, 0.06384, 0.817, 0.1771, 0.817, 0.2831, 0.809, 0.2832, 0.809, 0.177, 0.7881, 0.2834, 0.7945, 0.2833, 0.795, 0.3829, 0.7887, 0.3834, 0.796, 0.4756, 0.7975, 0.5615, 0.7911, 0.563, 0.7897, 0.4766, 0.7911, 0.563, 0.7931, 0.643, 0.7876, 0.6451, 0.7856, 0.5646, 0.3176, 0.6695, 0.3214, 0.669, 0.3438, 0.762, 0.3402, 0.7632, 0.3361, 0.7644, 0.3402, 0.7632, 0.3779, 0.8572, 0.374, 0.859, 0.374, 0.859, 0.4273, 0.9539, 0.4234, 0.9564, 0.3699, 0.861, 0.4234, 0.9564, 0.4925, 1.052, 0.4886, 1.055, 0.4192, 0.959, 0.5414, 1.123, 0.4844, 1.058, 0.4886, 1.055, 0.5414, 1.115, 0.2698, 0.05115, 0.221, 0.1065, 0.2169, 0.1034, 0.2697, 0.04351, 0.152, 0.2021, 0.221, 0.1065, 0.225, 0.1094, 0.1562, 0.2047, 0.1562, 0.2047, 0.1603, 0.2071, 0.1073, 0.3015, 0.103, 0.2996, 0.8898, 0.2861, 0.8953, 0.2857, 0.8988, 0.3855, 0.8933, 0.3865, 0.8988, 0.3855, 0.905, 0.3847, 0.9116, 0.4761, 0.9054, 0.4775, 0.9214, 0.5599, 0.9116, 0.4761, 0.9184, 0.4749, 0.9281, 0.5582, 0.8747, 0.4754, 0.8762, 0.5613, 0.8695, 0.5601, 0.868, 0.4746, 0.867, 0.3823, 0.868, 0.4746, 0.8606, 0.4739, 0.8596, 0.382, 0.8591, 0.283, 0.8596, 0.382, 0.8518, 0.3818, 0.8513, 0.283, 0.8513, 0.1771, 0.8513, 0.283, 0.8429, 0.283, 0.8429, 0.1772, 0.8434, 0.06398, 0.8429, 0.1772, 0.8342, 0.1772, 0.8347, 0.06407, 0.8347, 0.06407, 0.8342, 0.1772, 0.8254, 0.1772, 0.8259, 0.06402, 0.8254, 0.1772, 0.8254, 0.2831, 0.817, 0.2831, 0.817, 0.1771, 0.817, 0.2831, 0.8175, 0.3818, 0.8095, 0.3821, 0.809, 0.2832, 0.8014, 0.2832, 0.809, 0.2832, 0.8095, 0.3821, 0.8019, 0.3825, 0.7945, 0.2833, 0.8014, 0.2832, 0.8019, 0.3825, 0.795, 0.3829, 0.7887, 0.3834, 0.795, 0.3829, 0.796, 0.4756, 0.7897, 0.4766, 0.8029, 0.4747, 0.8044, 0.5603, 0.7975, 0.5615, 0.796, 0.4756, 0.7975, 0.5615, 0.7994, 0.6411, 0.7931, 0.643, 0.7911, 0.563, 0.7876, 0.6451, 0.7931, 0.643, 0.7956, 0.7167, 0.7901, 0.7193, 0.374, 0.859, 0.3779, 0.8572, 0.4309, 0.9517, 0.4273, 0.9539, 0.4273, 0.9539, 0.4961, 1.049, 0.4925, 1.052, 0.4234, 0.9564, 0.5414, 1.115, 0.4886, 1.055, 0.4925, 1.052, 0.5413, 1.107, 0.27, 0.05841, 0.225, 0.1094, 0.221, 0.1065, 0.2698, 0.05115, 0.1562, 0.2047, 0.225, 0.1094, 0.2288, 0.1122, 0.1603, 0.2071, 0.8896, 0.1778, 0.8951, 0.1779, 0.8953, 0.2857, 0.8898, 0.2861, 0.8953, 0.2857, 0.9016, 0.2854, 0.905, 0.3847, 0.8988, 0.3855, 0.905, 0.3847, 0.9118, 0.384, 0.9184, 0.4749, 0.9116, 0.4761, 0.9281, 0.5582, 0.9184, 0.4749, 0.9257, 0.4739, 0.9353, 0.5568, 0.868, 0.4746, 0.8695, 0.5601, 0.8621, 0.5591, 0.8606, 0.4739, 0.8596, 0.382, 0.8606, 0.4739, 0.8527, 0.4734, 0.8518, 0.3818, 0.8513, 0.283, 0.8518, 0.3818, 0.8434, 0.3816, 0.8429, 0.283, 0.8429, 0.1772, 0.8429, 0.283, 0.8342, 0.283, 0.8342, 0.1772, 0.8342, 0.1772, 0.8342, 0.283, 0.8254, 0.2831, 0.8254, 0.1772, 0.8254, 0.2831, 0.8259, 0.3817, 0.8175, 0.3818, 0.817, 0.2831, 0.8175, 0.3818, 0.8185, 0.4735, 0.8104, 0.474, 0.8095, 0.3821, 0.795, 0.3829, 0.8019, 0.3825, 0.8029, 0.4747, 0.796, 0.4756, 0.8104, 0.474, 0.8119, 0.5593, 0.8044, 0.5603, 0.8029, 0.4747, 0.8044, 0.5603, 0.8064, 0.6395, 0.7994, 0.6411, 0.7975, 0.5615, 1.0, 0.4761, 0.9948, 0.4749, 0.9882, 0.3839, 0.9934, 0.3847, 0.3402, 0.7632, 0.3438, 0.762, 0.3813, 0.8556, 0.3779, 0.8572, 0.4309, 0.9517, 0.4994, 1.046, 0.4961, 1.049, 0.4273, 0.9539, 0.5413, 1.107, 0.4925, 1.052, 0.4961, 1.049, 0.5411, 1.1, 0.2703, 0.06522, 0.2288, 0.1122, 0.225, 0.1094, 0.27, 0.05841, 0.8896, 0.1778, 0.8926, 0.06141, 0.8981, 0.06195, 0.8951, 0.1779, 0.8951, 0.1779, 0.9013, 0.178, 0.9016, 0.2854, 0.8953, 0.2857, 0.9016, 0.2854, 0.9084, 0.2851, 0.9118, 0.384, 0.905, 0.3847, 0.9118, 0.384, 0.9191, 0.3833, 0.9257, 0.4739, 0.9184, 0.4749, 0.9353, 0.5568, 0.9257, 0.4739, 0.9334, 0.4731, 0.943, 0.5557, 0.8606, 0.4739, 0.8621, 0.5591, 0.8542, 0.5584, 0.8527, 0.4734, 0.8518, 0.3818, 0.8527, 0.4734, 0.8444, 0.4732, 0.8434, 0.3816, 0.8429, 0.283, 0.8434, 0.3816, 0.8347, 0.3816, 0.8342, 0.283, 0.8342, 0.283, 0.8347, 0.3816, 0.8259, 0.3817, 0.8254, 0.2831, 0.8259, 0.3817, 0.8269, 0.4732, 0.8185, 0.4735, 0.8175, 0.3818, 0.8185, 0.4735, 0.8199, 0.5585, 0.8119, 0.5593, 0.8104, 0.474, 0.8095, 0.3821, 0.8104, 0.474, 0.8029, 0.4747, 0.8019, 0.3825, 0.8119, 0.5593, 0.8139, 0.6382, 0.8064, 0.6395, 0.8044, 0.5603, 0.9948, 0.4749, 0.9888, 0.4739, 0.9822, 0.3833, 0.9882, 0.3839, 0.9978, 0.3855, 0.9934, 0.3847, 0.99, 0.2853, 0.9943, 0.2857, 0.3779, 0.8572, 0.3813, 0.8556, 0.4341, 0.9496, 0.4309, 0.9517, 0.4341, 0.9496, 0.5023, 1.044, 0.4994, 1.046, 0.4309, 0.9517, 0.5411, 1.1, 0.4961, 1.049, 0.4994, 1.046, 0.5408, 1.093, 0.901, 0.005399, 0.8981, 0.06195, 0.8926, 0.06141, 0.8958, 0.0, 0.8981, 0.06195, 0.9043, 0.06243, 0.9013, 0.178, 0.8951, 0.1779, 0.9013, 0.178, 0.9081, 0.1781, 0.9084, 0.2851, 0.9016, 0.2854, 0.9084, 0.2851, 0.9157, 0.2848, 0.9191, 0.3833, 0.9118, 0.384, 0.9257, 0.4739, 0.9191, 0.3833, 0.9269, 0.3828, 0.9334, 0.4731, 0.943, 0.5557, 0.9334, 0.4731, 0.9415, 0.4725, 0.9511, 0.5548, 0.8527, 0.4734, 0.8542, 0.5584, 0.8459, 0.558, 0.8444, 0.4732, 0.8434, 0.3816, 0.8444, 0.4732, 0.8356, 0.4731, 0.8347, 0.3816, 0.8347, 0.3816, 0.8356, 0.4731, 0.8269, 0.4732, 0.8259, 0.3817, 0.8269, 0.4732, 0.8284, 0.5581, 0.8199, 0.5585, 0.8185, 0.4735, 0.8199, 0.5585, 0.8219, 0.6372, 0.8139, 0.6382, 0.8119, 0.5593, 0.9821, 0.473, 0.9755, 0.3828, 0.9822, 0.3833, 0.9888, 0.4739, 0.9934, 0.3847, 0.9882, 0.3839, 0.9848, 0.285, 0.99, 0.2853, 0.9941, 0.1778, 0.9897, 0.1779, 0.9928, 0.0624, 0.9971, 0.06191, 0.5408, 1.093, 0.4994, 1.046, 0.5023, 1.044, 0.5405, 1.087, 0.907, 0.01027, 0.9043, 0.06243, 0.8981, 0.06195, 0.901, 0.005399, 0.9043, 0.06243, 0.9112, 0.06286, 0.9081, 0.1781, 0.9013, 0.178, 0.9081, 0.1781, 0.9155, 0.1781, 0.9157, 0.2848, 0.9084, 0.2851, 0.9157, 0.2848, 0.9235, 0.2846, 0.9269, 0.3828, 0.9191, 0.3833, 0.9334, 0.4731, 0.9269, 0.3828, 0.935, 0.3824, 0.9415, 0.4725, 0.9511, 0.5548, 0.9415, 0.4725, 0.9499, 0.4721, 0.9595, 0.5543, 0.8444, 0.4732, 0.8459, 0.558, 0.8371, 0.5579, 0.8356, 0.4731, 0.8356, 0.4731, 0.8371, 0.5579, 0.8284, 0.5581, 0.8269, 0.4732, 0.8284, 0.5581, 0.8303, 0.6366, 0.8219, 0.6372, 0.8199, 0.5585, 0.9747, 0.4724, 0.9682, 0.3824, 0.9755, 0.3828, 0.9821, 0.473, 0.9822, 0.3833, 0.9755, 0.3828, 0.9722, 0.2846, 0.9788, 0.2848, 0.9882, 0.3839, 0.9822, 0.3833, 0.9788, 0.2848, 0.9848, 0.285, 0.9943, 0.2857, 0.99, 0.2853, 0.9897, 0.1779, 0.9941, 0.1778, 1.0, 0.005365, 0.9971, 0.06191, 0.9928, 0.0624, 0.9954, 0.01024, 0.9136, 0.01456, 0.9112, 0.06286, 0.9043, 0.06243, 0.907, 0.01027, 0.9081, 0.1781, 0.9112, 0.06286, 0.9185, 0.06322, 0.9155, 0.1781, 0.9155, 0.1781, 0.9233, 0.1782, 0.9235, 0.2846, 0.9157, 0.2848, 0.9269, 0.3828, 0.9235, 0.2846, 0.9316, 0.2844, 0.935, 0.3824, 0.9415, 0.4725, 0.935, 0.3824, 0.9434, 0.3822, 0.9499, 0.4721, 0.9595, 0.5543, 0.9499, 0.4721, 0.9584, 0.4719, 0.968, 0.5541, 0.968, 0.5541, 0.9584, 0.4719, 0.9668, 0.4721, 0.9764, 0.5543, 0.9668, 0.4721, 0.9603, 0.3822, 0.9682, 0.3824, 0.9747, 0.4724, 0.9682, 0.3824, 0.9648, 0.2844, 0.9722, 0.2846, 0.9755, 0.3828, 0.99, 0.2853, 0.9848, 0.285, 0.9845, 0.178, 0.9897, 0.1779, 0.9897, 0.1779, 0.9845, 0.178, 0.9876, 0.06283, 0.9928, 0.0624, 0.9954, 0.01024, 0.9928, 0.0624, 0.9876, 0.06283, 0.99, 0.01454, 0.9208, 0.01821, 0.9185, 0.06322, 0.9112, 0.06286, 0.9136, 0.01456, 0.9155, 0.1781, 0.9185, 0.06322, 0.9263, 0.06351, 0.9233, 0.1782, 0.9235, 0.2846, 0.9233, 0.1782, 0.9314, 0.1782, 0.9316, 0.2844, 0.935, 0.3824, 0.9316, 0.2844, 0.94, 0.2843, 0.9434, 0.3822, 0.9499, 0.4721, 0.9434, 0.3822, 0.952, 0.3821, 0.9584, 0.4719, 0.9584, 0.4719, 0.952, 0.3821, 0.9603, 0.3822, 0.9668, 0.4721, 0.9603, 0.3822, 0.957, 0.2843, 0.9648, 0.2844, 0.9682, 0.3824, 0.9648, 0.2844, 0.9646, 0.1782, 0.9719, 0.1782, 0.9722, 0.2846, 0.9788, 0.2848, 0.9722, 0.2846, 0.9719, 0.1782, 0.9786, 0.1781, 0.9848, 0.285, 0.9788, 0.2848, 0.9786, 0.1781, 0.9845, 0.178, 0.99, 0.01454, 0.9876, 0.06283, 0.9816, 0.0632, 0.9839, 0.01819, 0.9284, 0.02115, 0.9263, 0.06351, 0.9185, 0.06322, 0.9208, 0.01821, 0.9233, 0.1782, 0.9263, 0.06351, 0.9344, 0.06373, 0.9314, 0.1782, 0.9316, 0.2844, 0.9314, 0.1782, 0.9398, 0.1783, 0.94, 0.2843, 0.9434, 0.3822, 0.94, 0.2843, 0.9486, 0.2843, 0.952, 0.3821, 0.952, 0.3821, 0.9486, 0.2843, 0.957, 0.2843, 0.9603, 0.3822, 0.957, 0.2843, 0.9567, 0.1783, 0.9646, 0.1782, 0.9648, 0.2844, 0.9646, 0.1782, 0.9676, 0.06372, 0.9749, 0.0635, 0.9719, 0.1782, 0.9786, 0.1781, 0.9816, 0.0632, 0.9876, 0.06283, 0.9845, 0.178, 0.9839, 0.01819, 0.9816, 0.0632, 0.9749, 0.0635, 0.9771, 0.02113, 0.9364, 0.02332, 0.9344, 0.06373, 0.9263, 0.06351, 0.9284, 0.02115, 0.9314, 0.1782, 0.9344, 0.06373, 0.9428, 0.06386, 0.9398, 0.1783, 0.94, 0.2843, 0.9398, 0.1783, 0.9484, 0.1783, 0.9486, 0.2843, 0.9486, 0.2843, 0.9484, 0.1783, 0.9567, 0.1783, 0.957, 0.2843, 0.9567, 0.1783, 0.9597, 0.06385, 0.9676, 0.06372, 0.9646, 0.1782, 0.9771, 0.02113, 0.9749, 0.0635, 0.9676, 0.06372, 0.9697, 0.02331, 0.9719, 0.1782, 0.9749, 0.0635, 0.9816, 0.0632, 0.9786, 0.1781, 0.9448, 0.02467, 0.9428, 0.06386, 0.9344, 0.06373, 0.9364, 0.02332, 0.9398, 0.1783, 0.9428, 0.06386, 0.9513, 0.0639, 0.9484, 0.1783, 0.9484, 0.1783, 0.9513, 0.0639, 0.9597, 0.06385, 0.9567, 0.1783, 0.9697, 0.02331, 0.9676, 0.06372, 0.9597, 0.06385, 0.9617, 0.02467, 0.9533, 0.02513, 0.9513, 0.0639, 0.9428, 0.06386, 0.9448, 0.02467, 0.9617, 0.02467, 0.9597, 0.06385, 0.9513, 0.0639, 0.9533, 0.02513, 0.9771, 0.02113, 0.9697, 0.02331, 0.9697, 0.02331, 0.9771, 0.02113, 0.5965, 0.7498, 0.5981, 0.7498, 0.5981, 0.7498, 0.5965, 0.7498, 0.2703, 0.06522, 0.27, 0.05841, 0.27, 0.05841, 0.2703, 0.06522, 0.5688, 0.7407, 0.5752, 0.7442, 0.5752, 0.7442, 0.5688, 0.7407, 0.5413, 1.138, 0.5414, 1.131, 0.5414, 1.131, 0.5413, 1.138, 0.9448, 0.02467, 0.9364, 0.02332, 0.9364, 0.02332, 0.9448, 0.02467, 0.5899, 0.7489, 0.5965, 0.7498, 0.5965, 0.7498, 0.5899, 0.7489, 0.5411, 1.1, 0.5408, 1.093, 0.5408, 1.093, 0.5411, 1.1, 0.2697, 0.03556, 0.2697, 0.02763, 0.2697, 0.02763, 0.2697, 0.03556, 0.9697, 0.02331, 0.9617, 0.02467, 0.9617, 0.02467, 0.9697, 0.02331, 0.6583, 0.729, 0.6633, 0.7234, 0.6633, 0.7234, 0.6583, 0.729, 0.901, 0.005399, 0.8958, 0.0, 0.8958, 0.0, 0.901, 0.005399, 0.9533, 0.02513, 0.9448, 0.02467, 0.9448, 0.02467, 0.9533, 0.02513, 0.27, 0.01286, 0.2703, 0.006157, 0.2703, 0.006157, 0.27, 0.01286, 0.5408, 1.093, 0.5405, 1.087, 0.5405, 1.087, 0.5408, 1.093, 0.6391, 0.7423, 0.6462, 0.7385, 0.6462, 0.7385, 0.6391, 0.7423, 0.9617, 0.02467, 0.9533, 0.02513, 0.9533, 0.02513, 0.9617, 0.02467, 0.6152, 0.7493, 0.6169, 0.7492, 0.6169, 0.7492, 0.6152, 0.7493, 0.907, 0.01027, 0.901, 0.005399, 0.901, 0.005399, 0.907, 0.01027, 0.563, 0.7366, 0.5688, 0.7407, 0.5688, 0.7407, 0.563, 0.7366, 0.5414, 1.131, 0.5414, 1.123, 0.5414, 1.123, 0.5414, 1.131, 0.6169, 0.7492, 0.6236, 0.7479, 0.6236, 0.7479, 0.6169, 0.7492, 1.0, 0.005365, 0.9954, 0.01024, 0.9954, 0.01024, 1.0, 0.005365, 0.2697, 0.04351, 0.2697, 0.03556, 0.2697, 0.03556, 0.2697, 0.04351, 0.5823, 0.7469, 0.5899, 0.7489, 0.5899, 0.7489, 0.5823, 0.7469, 0.5408, 1.153, 0.5411, 1.146, 0.5411, 1.146, 0.5408, 1.153, 0.9136, 0.01456, 0.907, 0.01027, 0.907, 0.01027, 0.9136, 0.01456, 0.2698, 0.02004, 0.27, 0.01286, 0.27, 0.01286, 0.2698, 0.02004, 0.9954, 0.01024, 0.99, 0.01454, 0.99, 0.01454, 0.9954, 0.01024, 0.6462, 0.7385, 0.6526, 0.734, 0.6526, 0.734, 0.6462, 0.7385, 0.9208, 0.01821, 0.9136, 0.01456, 0.9136, 0.01456, 0.9208, 0.01821, 0.558, 0.7319, 0.563, 0.7366, 0.563, 0.7366, 0.558, 0.7319, 0.5414, 1.123, 0.5414, 1.115, 0.5414, 1.115, 0.5414, 1.123, 0.6236, 0.7479, 0.6316, 0.7455, 0.6316, 0.7455, 0.6236, 0.7479, 0.99, 0.01454, 0.9839, 0.01819, 0.9839, 0.01819, 0.99, 0.01454, 0.5981, 0.7498, 0.6066, 0.7496, 0.6066, 0.7496, 0.5981, 0.7498, 0.2698, 0.05115, 0.2697, 0.04351, 0.2697, 0.04351, 0.2698, 0.05115, 0.5752, 0.7442, 0.5823, 0.7469, 0.5823, 0.7469, 0.5752, 0.7442, 0.5411, 1.146, 0.5413, 1.138, 0.5413, 1.138, 0.5411, 1.146, 0.9284, 0.02115, 0.9208, 0.01821, 0.9208, 0.01821, 0.9284, 0.02115, 0.5414, 1.115, 0.5413, 1.107, 0.5413, 1.107, 0.5414, 1.115, 0.2697, 0.02763, 0.2698, 0.02004, 0.2698, 0.02004, 0.2697, 0.02763, 0.9839, 0.01819, 0.9771, 0.02113, 0.9771, 0.02113, 0.9839, 0.01819, 0.6526, 0.734, 0.6583, 0.729, 0.6583, 0.729, 0.6526, 0.734, 0.27, 0.05841, 0.2698, 0.05115, 0.2698, 0.05115, 0.27, 0.05841, 0.9364, 0.02332, 0.9284, 0.02115, 0.9284, 0.02115, 0.9364, 0.02332, 0.6066, 0.7496, 0.6152, 0.7493, 0.6152, 0.7493, 0.6066, 0.7496, 0.2703, 0.006157, 0.2706, 0.0, 0.2706, 0.0, 0.2703, 0.006157, 0.5413, 1.107, 0.5411, 1.1, 0.5411, 1.1, 0.5413, 1.107, 0.6316, 0.7455, 0.6391, 0.7423, 0.6391, 0.7423, 0.6316, 0.7455, 0.8803, 0.01042, 0.8742, 0.0149, 0.8742, 0.0149, 0.8803, 0.01042, 0.671, 0.7324, 0.6763, 0.7373, 0.6763, 0.7373, 0.671, 0.7324, 0.7305, 0.7511, 0.7321, 0.751, 0.7321, 0.751, 0.7305, 0.7511, 0.7954, 0.0151, 0.7891, 0.01065, 0.7891, 0.01065, 0.7954, 0.0151, 0.773, 0.7319, 0.7778, 0.7264, 0.7778, 0.7264, 0.773, 0.7319, 0.27, 1.106, 0.2703, 1.1, 0.2703, 1.1, 0.27, 1.106, 0.7321, 0.751, 0.7389, 0.7499, 0.7389, 0.7499, 0.7321, 0.751, 0.2697, 1.129, 0.2697, 1.121, 0.2697, 1.121, 0.2697, 1.129, 0.6664, 0.7271, 0.671, 0.7324, 0.671, 0.7324, 0.6664, 0.7271, 0.5408, 0.05906, 0.5411, 0.05225, 0.5411, 0.05225, 0.5408, 0.05906, 0.8521, 0.02406, 0.8437, 0.02549, 0.8437, 0.02549, 0.8521, 0.02406, 0.7113, 0.7512, 0.713, 0.7512, 0.713, 0.7512, 0.7113, 0.7512, 0.5414, 0.03735, 0.5414, 0.0294, 0.5414, 0.0294, 0.5414, 0.03735, 0.2703, 1.159, 0.27, 1.152, 0.27, 1.152, 0.2703, 1.159, 0.8262, 0.02553, 0.8178, 0.02415, 0.8178, 0.02415, 0.8262, 0.02553, 0.7046, 0.7501, 0.7113, 0.7512, 0.7113, 0.7512, 0.7046, 0.7501, 0.8742, 0.0149, 0.8674, 0.01871, 0.8674, 0.01871, 0.8742, 0.0149, 0.5411, 0.006703, 0.5408, 0.0, 0.5408, 0.0, 0.5411, 0.006703, 0.7389, 0.7499, 0.7469, 0.7477, 0.7469, 0.7477, 0.7389, 0.7499, 0.8023, 0.01887, 0.7954, 0.0151, 0.7954, 0.0151, 0.8023, 0.01887, 0.27, 1.152, 0.2698, 1.145, 0.2698, 1.145, 0.27, 1.152, 0.2703, 1.1, 0.2706, 1.094, 0.2706, 1.094, 0.2703, 1.1, 0.6967, 0.748, 0.7046, 0.7501, 0.7046, 0.7501, 0.6967, 0.748, 0.5413, 0.01388, 0.5411, 0.006703, 0.5411, 0.006703, 0.5413, 0.01388, 0.7835, 0.0056, 0.7788, 0.0, 0.7788, 0.0, 0.7835, 0.0056, 0.8437, 0.02549, 0.835, 0.02599, 0.835, 0.02599, 0.8437, 0.02549, 0.7469, 0.7477, 0.7544, 0.7447, 0.7544, 0.7447, 0.7469, 0.7477, 0.2697, 1.121, 0.2698, 1.114, 0.2698, 1.114, 0.2697, 1.121, 0.2698, 1.145, 0.2697, 1.137, 0.2697, 1.137, 0.2698, 1.145, 0.835, 0.02599, 0.8262, 0.02553, 0.8262, 0.02553, 0.835, 0.02599, 0.6893, 0.7451, 0.6967, 0.748, 0.6967, 0.748, 0.6893, 0.7451, 0.5413, 0.04499, 0.5414, 0.03735, 0.5414, 0.03735, 0.5413, 0.04499, 0.8674, 0.01871, 0.86, 0.02178, 0.86, 0.02178, 0.8674, 0.01871, 0.5414, 0.02147, 0.5413, 0.01388, 0.5413, 0.01388, 0.5414, 0.02147, 0.7544, 0.7447, 0.7613, 0.7411, 0.7613, 0.7411, 0.7544, 0.7447, 0.8098, 0.02191, 0.8023, 0.01887, 0.8023, 0.01887, 0.8098, 0.02191, 0.8856, 0.00534, 0.8803, 0.01042, 0.8803, 0.01042, 0.8856, 0.00534, 0.6825, 0.7415, 0.6893, 0.7451, 0.6893, 0.7451, 0.6825, 0.7415, 0.2697, 1.137, 0.2697, 1.129, 0.2697, 1.129, 0.2697, 1.137, 0.7891, 0.01065, 0.7835, 0.0056, 0.7835, 0.0056, 0.7891, 0.01065, 0.7613, 0.7411, 0.7675, 0.7367, 0.7675, 0.7367, 0.7613, 0.7411, 0.2698, 1.114, 0.27, 1.106, 0.27, 1.106, 0.2698, 1.114, 0.5414, 0.0294, 0.5414, 0.02147, 0.5414, 0.02147, 0.5414, 0.0294, 0.6763, 0.7373, 0.6825, 0.7415, 0.6825, 0.7415, 0.6763, 0.7373, 0.5411, 0.05225, 0.5413, 0.04499, 0.5413, 0.04499, 0.5411, 0.05225, 0.86, 0.02178, 0.8521, 0.02406, 0.8521, 0.02406, 0.86, 0.02178, 0.7217, 0.7512, 0.7305, 0.7511, 0.7305, 0.7511, 0.7217, 0.7512, 0.7675, 0.7367, 0.773, 0.7319, 0.773, 0.7319, 0.7675, 0.7367, 0.8178, 0.02415, 0.8098, 0.02191, 0.8098, 0.02191, 0.8178, 0.02415, 0.713, 0.7512, 0.7217, 0.7512, 0.7217, 0.7512, 0.713, 0.7512, 0.0, 0.0, 0.0, 0.0, 0.0, 0.0, 0.0, 0.0, 0.0, 0.0, 0.0, 0.0, 0.0, 0.0, 0.0, 0.0, 0.0, 0.0, 0.0, 0.0, 0.0, 0.0, 0.0, 0.0, 0.0, 0.0, 0.0, 0.0, 0.0, 0.0, 0.0, 0.0, 0.0, 0.0, 0.0, 0.0, 0.0, 0.0, 0.0, 0.0, 0.0, 0.0, 0.0, 0.0, 0.0, 0.0, 0.0, 0.0, 0.0, 0.0, 0.0, 0.0, 0.0, 0.0, 0.0, 0.0, 0.0, 0.0, 0.0, 0.0, 0.0, 0.0, 0.0, 0.0, 0.0, 0.0, 0.0, 0.0, 0.0, 0.0, 0.0, 0.0, 0.0, 0.0, 0.0, 0.0, 0.0, 0.0, 0.0, 0.0, 0.0, 0.0, 0.0, 0.0, 0.0, 0.0, 0.0, 0.0, 0.0, 0.0, 0.0, 0.0, 0.0, 0.0, 0.0, 0.0])
me_mesh.materials.append(mat_antique_satin_brass)
me_mesh.use_remesh_preserve_volume = False
me_mesh.use_remesh_preserve_attributes = False
me_mesh.use_mirror_vertex_groups = False
me_mesh.update()

# ---- objects
ob_117_31_628_96mm = bpy.data.objects.new('117.31.628 96mm', me_mesh)

# ---- transforms, parenting, visibility, modifiers, constraints
ob_117_31_628_96mm.location = (0.0, 0.0, 0.0)
ob_117_31_628_96mm.scale = (0.6299, 0.4218, 0.5706)
ob_117_31_628_96mm.lineart.crease_threshold = 0.0

# ---- collection membership
col_collection_1.objects.link(ob_117_31_628_96mm)

# ---- scene / render settings (as saved in the file)
scene.frame_start = 1; scene.frame_end = 250; scene.frame_set(0)
scene.render.engine = 'CYCLES'
scene.render.resolution_percentage = 50
scene.render.dither_intensity = 0.0
scene.cycles.use_denoising = False
scene.cycles.samples = 10
scene.cycles.sampling_pattern = 'TABULATED_SOBOL'
scene.cycles.light_sampling_threshold = 0.0
scene.cycles.use_adaptive_sampling = False
scene.cycles.use_light_tree = False
scene.cycles.caustics_reflective = False
scene.cycles.caustics_refractive = False
scene.cycles.blur_glossy = 0.0
scene.cycles.max_bounces = 6
scene.cycles.pixel_filter_type = 'GAUSSIAN'
scene.cycles.sample_clamp_direct = 1.0
scene.cycles.sample_clamp_indirect = 1.0
scene.view_settings.view_transform = 'Standard'
bpy.context.view_layer.update()

# ---- added for rendering (the .blend has no active camera and no usable light): camera, sun
cam_auto = bpy.data.cameras.new('AutoCamera')
cam_auto.lens = 50.0
cam_auto.sensor_width = 36.0
cam_auto.clip_end = 1000.0
ob_auto_camera = bpy.data.objects.new('AutoCamera', cam_auto)
scene.collection.objects.link(ob_auto_camera)
ob_auto_camera.location = (0.184494, -0.232664, 0.148036)
ob_auto_camera.rotation_euler = (1.09748, -7.21219e-08, 0.694738)
scene.camera = ob_auto_camera
light_auto_sun = bpy.data.lights.new('AutoSun', 'SUN')
light_auto_sun.energy = 3.0
light_auto_sun.angle = 0.0523599
ob_auto_sun = bpy.data.objects.new('AutoSun', light_auto_sun)
scene.collection.objects.link(ob_auto_sun)
ob_auto_sun.rotation_euler = (0.872665, 0.174533, 0.523599)
bpy.context.view_layer.update()
